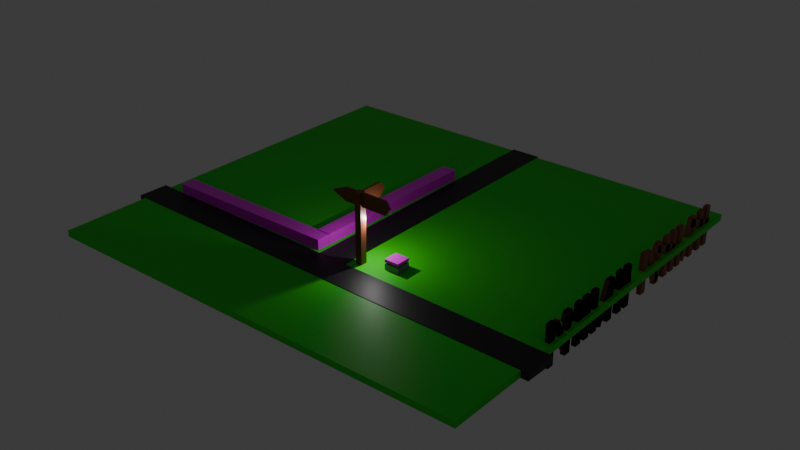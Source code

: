 # Source: surface.blend  (saved by Blender 4.1.24; exported with 4.5.12 LTS)
import bpy
from mathutils import Matrix  # noqa: F401  (used for matrix-valued properties, if any)

bpy.ops.wm.read_factory_settings(use_empty=True)
scene = bpy.context.scene
scene.name = 'Scene'

# ---- collections
col_collection = bpy.data.collections.new('Collection'); scene.collection.children.link(col_collection)

# ---- images (referenced by path relative to the original .blend; pixels are not part of the script)
import os
ASSET_DIR = os.environ.get("B2B_ASSET_DIR", "")  # directory of the original .blend (textures are referenced by path, not embedded)
HERE = os.path.dirname(os.path.abspath(__file__))  # packed textures are extracted next to this script under _unpacked/

def load_image(name, relpath, width, height, colorspace="sRGB"):
    """Load a texture the original file referenced (path relative to the .blend, or extracted next to this script)."""
    p = next((c for c in (os.path.join(HERE, relpath), os.path.join(ASSET_DIR, relpath)) if relpath and os.path.exists(c)), "")
    if p:
        img = bpy.data.images.load(p, check_existing=True)
        img.name = name
    else:  # same state as the original file: an image datablock whose file is absent (Cycles renders it pink)
        img = bpy.data.images.new(name, width, height)
        img.source = "FILE"
        img.filepath = "//" + (relpath or name)
    img.colorspace_settings.name = colorspace
    return img
img_bunker = load_image('bunker', 'textures/bunker.png', 1024, 1024, 'sRGB')
img_qqq = load_image('qqq', 'textures/qqq.png', 1024, 1024, 'sRGB')
img_qqq_001 = load_image('qqq.001', 'textures/qqq.png', 1024, 1024, 'sRGB')

# ---- materials (node trees are filled in below, after node groups)
mat_material = bpy.data.materials.new('Material')
mat_material.alpha_threshold = 0.0
mat_material.use_transparent_shadow = False
mat_material.roughness = 0.5
mat_material.line_color = (0.0, 0.0, 0.0, 1.0)
mat_material_002 = bpy.data.materials.new('Material.002')
mat_material_002.use_transparent_shadow = False
mat_material_001 = bpy.data.materials.new('Material.001')
mat_material_001.use_transparent_shadow = False
mat_material_003 = bpy.data.materials.new('Material.003')
mat_material_003.use_transparent_shadow = False
mat_material_004 = bpy.data.materials.new('Material.004')
mat_material_004.use_transparent_shadow = False
mat_material_005 = bpy.data.materials.new('Material.005')
mat_material_005.use_transparent_shadow = False
mat_material_006 = bpy.data.materials.new('Material.006')
mat_material_006.use_transparent_shadow = False
mat_material_007 = bpy.data.materials.new('Material.007')
mat_material_007.use_transparent_shadow = False
mat_material_008 = bpy.data.materials.new('Material.008')
mat_material_008.use_transparent_shadow = False
mat_material_009 = bpy.data.materials.new('Material.009')
mat_material_009.use_transparent_shadow = False
mat_material_010 = bpy.data.materials.new('Material.010')
mat_material_010.use_transparent_shadow = False
mat_material_011 = bpy.data.materials.new('Material.011')
mat_material_011.use_transparent_shadow = False
mat_material_012 = bpy.data.materials.new('Material.012')
mat_material_012.use_transparent_shadow = False
mat_material_013 = bpy.data.materials.new('Material.013')
mat_material_013.use_transparent_shadow = False
mat_material_014 = bpy.data.materials.new('Material.014')
mat_material_014.use_transparent_shadow = False
mat_material_015 = bpy.data.materials.new('Material.015')
mat_material_015.use_transparent_shadow = False
mat_material_016 = bpy.data.materials.new('Material.016')
mat_material_016.use_transparent_shadow = False
mat_material_017 = bpy.data.materials.new('Material.017')
mat_material_017.use_transparent_shadow = False
mat_material_018 = bpy.data.materials.new('Material.018')
mat_material_018.use_transparent_shadow = False
mat_material_019 = bpy.data.materials.new('Material.019')
mat_material_019.use_transparent_shadow = False
mat_material_020 = bpy.data.materials.new('Material.020')
mat_material_020.use_transparent_shadow = False
mat_material_021 = bpy.data.materials.new('Material.021')
mat_material_021.use_transparent_shadow = False
mat_material_022 = bpy.data.materials.new('Material.022')
mat_material_022.use_transparent_shadow = False
mat_material_023 = bpy.data.materials.new('Material.023')
mat_material_023.use_transparent_shadow = False
mat_material_024 = bpy.data.materials.new('Material.024')
mat_material_024.use_transparent_shadow = False
mat_material_025 = bpy.data.materials.new('Material.025')
mat_material_025.use_transparent_shadow = False
mat_material_026 = bpy.data.materials.new('Material.026')
mat_material_026.use_transparent_shadow = False
mat_material_027 = bpy.data.materials.new('Material.027')
mat_material_027.use_transparent_shadow = False
mat_material_028 = bpy.data.materials.new('Material.028')
mat_material_028.use_transparent_shadow = False
mat_material_029 = bpy.data.materials.new('Material.029')
mat_material_029.use_transparent_shadow = False
mat_material_030 = bpy.data.materials.new('Material.030')
mat_material_030.use_transparent_shadow = False
mat_material_031 = bpy.data.materials.new('Material.031')
mat_material_031.use_transparent_shadow = False
mat_material_032 = bpy.data.materials.new('Material.032')
mat_material_032.use_transparent_shadow = False
mat_material_033 = bpy.data.materials.new('Material.033')
mat_material_033.use_transparent_shadow = False
mat_material_034 = bpy.data.materials.new('Material.034')
mat_material_034.use_transparent_shadow = False
mat_material_035 = bpy.data.materials.new('Material.035')
mat_material_035.use_transparent_shadow = False
mat_material_036 = bpy.data.materials.new('Material.036')
mat_material_036.use_transparent_shadow = False
mat_material_037 = bpy.data.materials.new('Material.037')
mat_material_037.use_transparent_shadow = False
mat_material_038 = bpy.data.materials.new('Material.038')
mat_material_038.use_transparent_shadow = False
mat_material_039 = bpy.data.materials.new('Material.039')
mat_material_039.use_transparent_shadow = False
mat_material_040 = bpy.data.materials.new('Material.040')
mat_material_040.use_transparent_shadow = False
mat_material_041 = bpy.data.materials.new('Material.041')
mat_material_041.use_transparent_shadow = False

# ---- material node trees
mat_material.use_nodes = True; mat_material.node_tree.nodes.clear()
_N = mat_material.node_tree.nodes; _L = mat_material.node_tree.links
n0 = _N.new('ShaderNodeOutputMaterial'); n0.name = 'Material Output'; n0.location = (300, 300)
n1 = _N.new('ShaderNodeBsdfPrincipled'); n1.name = 'Principled BSDF'; n1.location = (10, 300)
n1.inputs[0].default_value = (0.02422, 0.8007, 0.0, 1.0)
n1.inputs[3].default_value = 1.45
_L.new(n1.outputs[0], n0.inputs[0])
n0.is_active_output = True
mat_material_002.use_nodes = True; mat_material_002.node_tree.nodes.clear()
_N = mat_material_002.node_tree.nodes; _L = mat_material_002.node_tree.links
n0 = _N.new('ShaderNodeBsdfPrincipled'); n0.name = 'Principled BSDF'; n0.location = (10, 300)
n0.inputs[0].default_value = (0.01038, 0.01038, 0.01038, 1.0)
n1 = _N.new('ShaderNodeOutputMaterial'); n1.name = 'Material Output'; n1.location = (300, 300)
_L.new(n0.outputs[0], n1.inputs[0])
n1.is_active_output = True
mat_material_001.use_nodes = True; mat_material_001.node_tree.nodes.clear()
_N = mat_material_001.node_tree.nodes; _L = mat_material_001.node_tree.links
n0 = _N.new('ShaderNodeBsdfPrincipled'); n0.name = 'Principled BSDF'; n0.location = (10, 300)
n0.inputs[0].default_value = (0.2585, 0.2585, 0.2585, 1.0)
n1 = _N.new('ShaderNodeOutputMaterial'); n1.name = 'Material Output'; n1.location = (300, 300)
_L.new(n0.outputs[0], n1.inputs[0])
n1.is_active_output = True
mat_material_003.use_nodes = True; mat_material_003.node_tree.nodes.clear()
_N = mat_material_003.node_tree.nodes; _L = mat_material_003.node_tree.links
n0 = _N.new('ShaderNodeBsdfPrincipled'); n0.name = 'Principled BSDF'; n0.location = (10, 300)
n1 = _N.new('ShaderNodeOutputMaterial'); n1.name = 'Material Output'; n1.location = (300, 300)
n2 = _N.new('ShaderNodeTexImage'); n2.name = 'Image Texture'; n2.location = (-280, 280)
n2.image = img_bunker
_L.new(n0.outputs[0], n1.inputs[0])
_L.new(n2.outputs[0], n0.inputs[0])
n1.is_active_output = True
mat_material_004.use_nodes = True; mat_material_004.node_tree.nodes.clear()
_N = mat_material_004.node_tree.nodes; _L = mat_material_004.node_tree.links
n0 = _N.new('ShaderNodeBsdfPrincipled'); n0.name = 'Principled BSDF'; n0.location = (10, 300)
n1 = _N.new('ShaderNodeOutputMaterial'); n1.name = 'Material Output'; n1.location = (300, 300)
n2 = _N.new('ShaderNodeTexImage'); n2.name = 'Image Texture'; n2.location = (-280, 280)
n2.image = img_qqq
_L.new(n0.outputs[0], n1.inputs[0])
_L.new(n2.outputs[0], n0.inputs[0])
n1.is_active_output = True
mat_material_005.use_nodes = True; mat_material_005.node_tree.nodes.clear()
_N = mat_material_005.node_tree.nodes; _L = mat_material_005.node_tree.links
n0 = _N.new('ShaderNodeBsdfPrincipled'); n0.name = 'Principled BSDF'; n0.location = (10, 300)
n1 = _N.new('ShaderNodeOutputMaterial'); n1.name = 'Material Output'; n1.location = (300, 300)
n2 = _N.new('ShaderNodeTexImage'); n2.name = 'Image Texture'; n2.location = (-280, 280)
n2.image = img_qqq_001
_L.new(n0.outputs[0], n1.inputs[0])
_L.new(n2.outputs[0], n0.inputs[0])
n1.is_active_output = True
mat_material_006.use_nodes = True; mat_material_006.node_tree.nodes.clear()
_N = mat_material_006.node_tree.nodes; _L = mat_material_006.node_tree.links
n0 = _N.new('ShaderNodeBsdfPrincipled'); n0.name = 'Principled BSDF'; n0.location = (10, 300)
n0.inputs[0].default_value = (0.2357, 0.06427, 0.0249, 1.0)
n1 = _N.new('ShaderNodeOutputMaterial'); n1.name = 'Material Output'; n1.location = (300, 300)
_L.new(n0.outputs[0], n1.inputs[0])
n1.is_active_output = True
mat_material_007.use_nodes = True; mat_material_007.node_tree.nodes.clear()
_N = mat_material_007.node_tree.nodes; _L = mat_material_007.node_tree.links
n0 = _N.new('ShaderNodeBsdfPrincipled'); n0.name = 'Principled BSDF'; n0.location = (10, 300)
n0.inputs[0].default_value = (0.2357, 0.06427, 0.0249, 1.0)
n1 = _N.new('ShaderNodeOutputMaterial'); n1.name = 'Material Output'; n1.location = (300, 300)
_L.new(n0.outputs[0], n1.inputs[0])
n1.is_active_output = True
mat_material_008.use_nodes = True; mat_material_008.node_tree.nodes.clear()
_N = mat_material_008.node_tree.nodes; _L = mat_material_008.node_tree.links
n0 = _N.new('ShaderNodeBsdfPrincipled'); n0.name = 'Principled BSDF'; n0.location = (10, 300)
n0.inputs[0].default_value = (0.2357, 0.06427, 0.0249, 1.0)
n1 = _N.new('ShaderNodeOutputMaterial'); n1.name = 'Material Output'; n1.location = (300, 300)
_L.new(n0.outputs[0], n1.inputs[0])
n1.is_active_output = True
mat_material_009.use_nodes = True; mat_material_009.node_tree.nodes.clear()
_N = mat_material_009.node_tree.nodes; _L = mat_material_009.node_tree.links
n0 = _N.new('ShaderNodeBsdfPrincipled'); n0.name = 'Principled BSDF'; n0.location = (10, 300)
n0.inputs[0].default_value = (0.2357, 0.06427, 0.0249, 1.0)
n1 = _N.new('ShaderNodeOutputMaterial'); n1.name = 'Material Output'; n1.location = (300, 300)
_L.new(n0.outputs[0], n1.inputs[0])
n1.is_active_output = True
mat_material_010.use_nodes = True; mat_material_010.node_tree.nodes.clear()
_N = mat_material_010.node_tree.nodes; _L = mat_material_010.node_tree.links
n0 = _N.new('ShaderNodeBsdfPrincipled'); n0.name = 'Principled BSDF'; n0.location = (10, 300)
n0.inputs[0].default_value = (0.2357, 0.06427, 0.0249, 1.0)
n1 = _N.new('ShaderNodeOutputMaterial'); n1.name = 'Material Output'; n1.location = (300, 300)
_L.new(n0.outputs[0], n1.inputs[0])
n1.is_active_output = True
mat_material_011.use_nodes = True; mat_material_011.node_tree.nodes.clear()
_N = mat_material_011.node_tree.nodes; _L = mat_material_011.node_tree.links
n0 = _N.new('ShaderNodeBsdfPrincipled'); n0.name = 'Principled BSDF'; n0.location = (10, 300)
n0.inputs[0].default_value = (0.2357, 0.06427, 0.0249, 1.0)
n1 = _N.new('ShaderNodeOutputMaterial'); n1.name = 'Material Output'; n1.location = (300, 300)
_L.new(n0.outputs[0], n1.inputs[0])
n1.is_active_output = True
mat_material_012.use_nodes = True; mat_material_012.node_tree.nodes.clear()
_N = mat_material_012.node_tree.nodes; _L = mat_material_012.node_tree.links
n0 = _N.new('ShaderNodeBsdfPrincipled'); n0.name = 'Principled BSDF'; n0.location = (10, 300)
n0.inputs[0].default_value = (0.2357, 0.06427, 0.0249, 1.0)
n1 = _N.new('ShaderNodeOutputMaterial'); n1.name = 'Material Output'; n1.location = (300, 300)
_L.new(n0.outputs[0], n1.inputs[0])
n1.is_active_output = True
mat_material_013.use_nodes = True; mat_material_013.node_tree.nodes.clear()
_N = mat_material_013.node_tree.nodes; _L = mat_material_013.node_tree.links
n0 = _N.new('ShaderNodeBsdfPrincipled'); n0.name = 'Principled BSDF'; n0.location = (10, 300)
n0.inputs[0].default_value = (0.2357, 0.06427, 0.0249, 1.0)
n1 = _N.new('ShaderNodeOutputMaterial'); n1.name = 'Material Output'; n1.location = (300, 300)
_L.new(n0.outputs[0], n1.inputs[0])
n1.is_active_output = True
mat_material_014.use_nodes = True; mat_material_014.node_tree.nodes.clear()
_N = mat_material_014.node_tree.nodes; _L = mat_material_014.node_tree.links
n0 = _N.new('ShaderNodeBsdfPrincipled'); n0.name = 'Principled BSDF'; n0.location = (10, 300)
n0.inputs[0].default_value = (0.2357, 0.06427, 0.0249, 1.0)
n1 = _N.new('ShaderNodeOutputMaterial'); n1.name = 'Material Output'; n1.location = (300, 300)
_L.new(n0.outputs[0], n1.inputs[0])
n1.is_active_output = True
mat_material_015.use_nodes = True; mat_material_015.node_tree.nodes.clear()
_N = mat_material_015.node_tree.nodes; _L = mat_material_015.node_tree.links
n0 = _N.new('ShaderNodeBsdfPrincipled'); n0.name = 'Principled BSDF'; n0.location = (10, 300)
n0.inputs[0].default_value = (0.2357, 0.06427, 0.0249, 1.0)
n1 = _N.new('ShaderNodeOutputMaterial'); n1.name = 'Material Output'; n1.location = (300, 300)
_L.new(n0.outputs[0], n1.inputs[0])
n1.is_active_output = True
mat_material_016.use_nodes = True; mat_material_016.node_tree.nodes.clear()
_N = mat_material_016.node_tree.nodes; _L = mat_material_016.node_tree.links
n0 = _N.new('ShaderNodeBsdfPrincipled'); n0.name = 'Principled BSDF'; n0.location = (10, 300)
n0.inputs[0].default_value = (0.2357, 0.06427, 0.0249, 1.0)
n1 = _N.new('ShaderNodeOutputMaterial'); n1.name = 'Material Output'; n1.location = (300, 300)
_L.new(n0.outputs[0], n1.inputs[0])
n1.is_active_output = True
mat_material_017.use_nodes = True; mat_material_017.node_tree.nodes.clear()
_N = mat_material_017.node_tree.nodes; _L = mat_material_017.node_tree.links
n0 = _N.new('ShaderNodeBsdfPrincipled'); n0.name = 'Principled BSDF'; n0.location = (10, 300)
n0.inputs[0].default_value = (0.2357, 0.06427, 0.0249, 1.0)
n1 = _N.new('ShaderNodeOutputMaterial'); n1.name = 'Material Output'; n1.location = (300, 300)
_L.new(n0.outputs[0], n1.inputs[0])
n1.is_active_output = True
mat_material_018.use_nodes = True; mat_material_018.node_tree.nodes.clear()
_N = mat_material_018.node_tree.nodes; _L = mat_material_018.node_tree.links
n0 = _N.new('ShaderNodeBsdfPrincipled'); n0.name = 'Principled BSDF'; n0.location = (10, 300)
n0.inputs[0].default_value = (0.2357, 0.06427, 0.0249, 1.0)
n1 = _N.new('ShaderNodeOutputMaterial'); n1.name = 'Material Output'; n1.location = (300, 300)
_L.new(n0.outputs[0], n1.inputs[0])
n1.is_active_output = True
mat_material_019.use_nodes = True; mat_material_019.node_tree.nodes.clear()
_N = mat_material_019.node_tree.nodes; _L = mat_material_019.node_tree.links
n0 = _N.new('ShaderNodeBsdfPrincipled'); n0.name = 'Principled BSDF'; n0.location = (10, 300)
n0.inputs[0].default_value = (0.2357, 0.06427, 0.0249, 1.0)
n1 = _N.new('ShaderNodeOutputMaterial'); n1.name = 'Material Output'; n1.location = (300, 300)
_L.new(n0.outputs[0], n1.inputs[0])
n1.is_active_output = True
mat_material_020.use_nodes = True; mat_material_020.node_tree.nodes.clear()
_N = mat_material_020.node_tree.nodes; _L = mat_material_020.node_tree.links
n0 = _N.new('ShaderNodeBsdfPrincipled'); n0.name = 'Principled BSDF'; n0.location = (10, 300)
n0.inputs[0].default_value = (0.2357, 0.06427, 0.0249, 1.0)
n1 = _N.new('ShaderNodeOutputMaterial'); n1.name = 'Material Output'; n1.location = (300, 300)
_L.new(n0.outputs[0], n1.inputs[0])
n1.is_active_output = True
mat_material_021.use_nodes = True; mat_material_021.node_tree.nodes.clear()
_N = mat_material_021.node_tree.nodes; _L = mat_material_021.node_tree.links
n0 = _N.new('ShaderNodeBsdfPrincipled'); n0.name = 'Principled BSDF'; n0.location = (10, 300)
n0.inputs[0].default_value = (0.2357, 0.06427, 0.0249, 1.0)
n1 = _N.new('ShaderNodeOutputMaterial'); n1.name = 'Material Output'; n1.location = (300, 300)
_L.new(n0.outputs[0], n1.inputs[0])
n1.is_active_output = True
mat_material_022.use_nodes = True; mat_material_022.node_tree.nodes.clear()
_N = mat_material_022.node_tree.nodes; _L = mat_material_022.node_tree.links
n0 = _N.new('ShaderNodeBsdfPrincipled'); n0.name = 'Principled BSDF'; n0.location = (10, 300)
n0.inputs[0].default_value = (0.2357, 0.06427, 0.0249, 1.0)
n1 = _N.new('ShaderNodeOutputMaterial'); n1.name = 'Material Output'; n1.location = (300, 300)
_L.new(n0.outputs[0], n1.inputs[0])
n1.is_active_output = True
mat_material_023.use_nodes = True; mat_material_023.node_tree.nodes.clear()
_N = mat_material_023.node_tree.nodes; _L = mat_material_023.node_tree.links
n0 = _N.new('ShaderNodeBsdfPrincipled'); n0.name = 'Principled BSDF'; n0.location = (10, 300)
n0.inputs[0].default_value = (0.2357, 0.06427, 0.0249, 1.0)
n1 = _N.new('ShaderNodeOutputMaterial'); n1.name = 'Material Output'; n1.location = (300, 300)
_L.new(n0.outputs[0], n1.inputs[0])
n1.is_active_output = True
mat_material_024.use_nodes = True; mat_material_024.node_tree.nodes.clear()
_N = mat_material_024.node_tree.nodes; _L = mat_material_024.node_tree.links
n0 = _N.new('ShaderNodeBsdfPrincipled'); n0.name = 'Principled BSDF'; n0.location = (10, 300)
n0.inputs[0].default_value = (0.2357, 0.06427, 0.0249, 1.0)
n1 = _N.new('ShaderNodeOutputMaterial'); n1.name = 'Material Output'; n1.location = (300, 300)
_L.new(n0.outputs[0], n1.inputs[0])
n1.is_active_output = True
mat_material_025.use_nodes = True; mat_material_025.node_tree.nodes.clear()
_N = mat_material_025.node_tree.nodes; _L = mat_material_025.node_tree.links
n0 = _N.new('ShaderNodeBsdfPrincipled'); n0.name = 'Principled BSDF'; n0.location = (10, 300)
n0.inputs[0].default_value = (0.2357, 0.06427, 0.0249, 1.0)
n1 = _N.new('ShaderNodeOutputMaterial'); n1.name = 'Material Output'; n1.location = (300, 300)
_L.new(n0.outputs[0], n1.inputs[0])
n1.is_active_output = True
mat_material_026.use_nodes = True; mat_material_026.node_tree.nodes.clear()
_N = mat_material_026.node_tree.nodes; _L = mat_material_026.node_tree.links
n0 = _N.new('ShaderNodeBsdfPrincipled'); n0.name = 'Principled BSDF'; n0.location = (10, 300)
n0.inputs[0].default_value = (0.2357, 0.06427, 0.0249, 1.0)
n1 = _N.new('ShaderNodeOutputMaterial'); n1.name = 'Material Output'; n1.location = (300, 300)
_L.new(n0.outputs[0], n1.inputs[0])
n1.is_active_output = True
mat_material_027.use_nodes = True; mat_material_027.node_tree.nodes.clear()
_N = mat_material_027.node_tree.nodes; _L = mat_material_027.node_tree.links
n0 = _N.new('ShaderNodeBsdfPrincipled'); n0.name = 'Principled BSDF'; n0.location = (10, 300)
n0.inputs[0].default_value = (0.2357, 0.06427, 0.0249, 1.0)
n1 = _N.new('ShaderNodeOutputMaterial'); n1.name = 'Material Output'; n1.location = (300, 300)
_L.new(n0.outputs[0], n1.inputs[0])
n1.is_active_output = True
mat_material_028.use_nodes = True; mat_material_028.node_tree.nodes.clear()
_N = mat_material_028.node_tree.nodes; _L = mat_material_028.node_tree.links
n0 = _N.new('ShaderNodeBsdfPrincipled'); n0.name = 'Principled BSDF'; n0.location = (10, 300)
n0.inputs[0].default_value = (0.2357, 0.06427, 0.0249, 1.0)
n1 = _N.new('ShaderNodeOutputMaterial'); n1.name = 'Material Output'; n1.location = (300, 300)
_L.new(n0.outputs[0], n1.inputs[0])
n1.is_active_output = True
mat_material_029.use_nodes = True; mat_material_029.node_tree.nodes.clear()
_N = mat_material_029.node_tree.nodes; _L = mat_material_029.node_tree.links
n0 = _N.new('ShaderNodeBsdfPrincipled'); n0.name = 'Principled BSDF'; n0.location = (10, 300)
n0.inputs[0].default_value = (0.2357, 0.06427, 0.0249, 1.0)
n1 = _N.new('ShaderNodeOutputMaterial'); n1.name = 'Material Output'; n1.location = (300, 300)
_L.new(n0.outputs[0], n1.inputs[0])
n1.is_active_output = True
mat_material_030.use_nodes = True; mat_material_030.node_tree.nodes.clear()
_N = mat_material_030.node_tree.nodes; _L = mat_material_030.node_tree.links
n0 = _N.new('ShaderNodeBsdfPrincipled'); n0.name = 'Principled BSDF'; n0.location = (10, 300)
n0.inputs[0].default_value = (0.2357, 0.06427, 0.0249, 1.0)
n1 = _N.new('ShaderNodeOutputMaterial'); n1.name = 'Material Output'; n1.location = (300, 300)
_L.new(n0.outputs[0], n1.inputs[0])
n1.is_active_output = True
mat_material_031.use_nodes = True; mat_material_031.node_tree.nodes.clear()
_N = mat_material_031.node_tree.nodes; _L = mat_material_031.node_tree.links
n0 = _N.new('ShaderNodeBsdfPrincipled'); n0.name = 'Principled BSDF'; n0.location = (10, 300)
n0.inputs[0].default_value = (0.2357, 0.06427, 0.0249, 1.0)
n1 = _N.new('ShaderNodeOutputMaterial'); n1.name = 'Material Output'; n1.location = (300, 300)
_L.new(n0.outputs[0], n1.inputs[0])
n1.is_active_output = True
mat_material_032.use_nodes = True; mat_material_032.node_tree.nodes.clear()
_N = mat_material_032.node_tree.nodes; _L = mat_material_032.node_tree.links
n0 = _N.new('ShaderNodeBsdfPrincipled'); n0.name = 'Principled BSDF'; n0.location = (10, 300)
n0.inputs[0].default_value = (0.2357, 0.06427, 0.0249, 1.0)
n1 = _N.new('ShaderNodeOutputMaterial'); n1.name = 'Material Output'; n1.location = (300, 300)
_L.new(n0.outputs[0], n1.inputs[0])
n1.is_active_output = True
mat_material_033.use_nodes = True; mat_material_033.node_tree.nodes.clear()
_N = mat_material_033.node_tree.nodes; _L = mat_material_033.node_tree.links
n0 = _N.new('ShaderNodeBsdfPrincipled'); n0.name = 'Principled BSDF'; n0.location = (10, 300)
n0.inputs[0].default_value = (0.2357, 0.06427, 0.0249, 1.0)
n1 = _N.new('ShaderNodeOutputMaterial'); n1.name = 'Material Output'; n1.location = (300, 300)
_L.new(n0.outputs[0], n1.inputs[0])
n1.is_active_output = True
mat_material_034.use_nodes = True; mat_material_034.node_tree.nodes.clear()
_N = mat_material_034.node_tree.nodes; _L = mat_material_034.node_tree.links
n0 = _N.new('ShaderNodeBsdfPrincipled'); n0.name = 'Principled BSDF'; n0.location = (10, 300)
n0.inputs[0].default_value = (0.2357, 0.06427, 0.0249, 1.0)
n1 = _N.new('ShaderNodeOutputMaterial'); n1.name = 'Material Output'; n1.location = (300, 300)
_L.new(n0.outputs[0], n1.inputs[0])
n1.is_active_output = True
mat_material_035.use_nodes = True; mat_material_035.node_tree.nodes.clear()
_N = mat_material_035.node_tree.nodes; _L = mat_material_035.node_tree.links
n0 = _N.new('ShaderNodeBsdfPrincipled'); n0.name = 'Principled BSDF'; n0.location = (10, 300)
n0.inputs[0].default_value = (0.2357, 0.06427, 0.0249, 1.0)
n1 = _N.new('ShaderNodeOutputMaterial'); n1.name = 'Material Output'; n1.location = (300, 300)
_L.new(n0.outputs[0], n1.inputs[0])
n1.is_active_output = True
mat_material_036.use_nodes = True; mat_material_036.node_tree.nodes.clear()
_N = mat_material_036.node_tree.nodes; _L = mat_material_036.node_tree.links
n0 = _N.new('ShaderNodeBsdfPrincipled'); n0.name = 'Principled BSDF'; n0.location = (10, 300)
n0.inputs[0].default_value = (0.2357, 0.06427, 0.0249, 1.0)
n1 = _N.new('ShaderNodeOutputMaterial'); n1.name = 'Material Output'; n1.location = (300, 300)
_L.new(n0.outputs[0], n1.inputs[0])
n1.is_active_output = True
mat_material_037.use_nodes = True; mat_material_037.node_tree.nodes.clear()
_N = mat_material_037.node_tree.nodes; _L = mat_material_037.node_tree.links
n0 = _N.new('ShaderNodeBsdfPrincipled'); n0.name = 'Principled BSDF'; n0.location = (10, 300)
n0.inputs[0].default_value = (0.2357, 0.06427, 0.0249, 1.0)
n1 = _N.new('ShaderNodeOutputMaterial'); n1.name = 'Material Output'; n1.location = (300, 300)
_L.new(n0.outputs[0], n1.inputs[0])
n1.is_active_output = True
mat_material_038.use_nodes = True; mat_material_038.node_tree.nodes.clear()
_N = mat_material_038.node_tree.nodes; _L = mat_material_038.node_tree.links
n0 = _N.new('ShaderNodeBsdfPrincipled'); n0.name = 'Principled BSDF'; n0.location = (10, 300)
n0.inputs[0].default_value = (0.2357, 0.06427, 0.0249, 1.0)
n1 = _N.new('ShaderNodeOutputMaterial'); n1.name = 'Material Output'; n1.location = (300, 300)
_L.new(n0.outputs[0], n1.inputs[0])
n1.is_active_output = True
mat_material_039.use_nodes = True; mat_material_039.node_tree.nodes.clear()
_N = mat_material_039.node_tree.nodes; _L = mat_material_039.node_tree.links
n0 = _N.new('ShaderNodeBsdfPrincipled'); n0.name = 'Principled BSDF'; n0.location = (10, 300)
n0.inputs[0].default_value = (0.2357, 0.06427, 0.0249, 1.0)
n1 = _N.new('ShaderNodeOutputMaterial'); n1.name = 'Material Output'; n1.location = (300, 300)
_L.new(n0.outputs[0], n1.inputs[0])
n1.is_active_output = True
mat_material_040.use_nodes = True; mat_material_040.node_tree.nodes.clear()
_N = mat_material_040.node_tree.nodes; _L = mat_material_040.node_tree.links
n0 = _N.new('ShaderNodeBsdfPrincipled'); n0.name = 'Principled BSDF'; n0.location = (10, 300)
n0.inputs[0].default_value = (0.2357, 0.06427, 0.0249, 1.0)
n1 = _N.new('ShaderNodeOutputMaterial'); n1.name = 'Material Output'; n1.location = (300, 300)
_L.new(n0.outputs[0], n1.inputs[0])
n1.is_active_output = True
mat_material_041.use_nodes = True; mat_material_041.node_tree.nodes.clear()
_N = mat_material_041.node_tree.nodes; _L = mat_material_041.node_tree.links
n0 = _N.new('ShaderNodeBsdfPrincipled'); n0.name = 'Principled BSDF'; n0.location = (10, 300)
n0.inputs[0].default_value = (0.2357, 0.06427, 0.0249, 1.0)
n1 = _N.new('ShaderNodeOutputMaterial'); n1.name = 'Material Output'; n1.location = (300, 300)
_L.new(n0.outputs[0], n1.inputs[0])
n1.is_active_output = True

# ---- world
world_world = bpy.data.worlds.new('World'); scene.world = world_world
world_world.use_nodes = True; world_world.node_tree.nodes.clear()
_N = world_world.node_tree.nodes; _L = world_world.node_tree.links
n0 = _N.new('ShaderNodeOutputWorld'); n0.name = 'World Output'; n0.location = (300, 300)
n1 = _N.new('ShaderNodeBackground'); n1.name = 'Background'; n1.location = (10, 300)
n1.inputs[0].default_value = (0.05088, 0.05088, 0.05088, 1.0)
_L.new(n1.outputs[0], n0.inputs[0])
n0.is_active_output = True
world_world.color = (0.05088, 0.05088, 0.05088)
world_world.use_sun_shadow = False
world_world.sun_shadow_jitter_overblur = 0.0

# ---- cameras
cam_camera_001 = bpy.data.cameras.new('Camera.001')
cam_camera_001.lens = 99.45

# ---- lights
light_light = bpy.data.lights.new('Light', 'POINT')
light_light.transmission_factor = 0.0
light_light.energy = 1000.0
light_light.shadow_soft_size = 0.1
light_light.shadow_maximum_resolution = 0.006
light_light.use_absolute_resolution = True

# ---- meshes
me_cube = bpy.data.meshes.new('Cube')
me_cube.from_pydata([(1.0, 2.275, 1.0), (1.0, 2.275, -1.0), (1.0, -1.0, 1.0), (1.0, -1.0, -1.0), (-1.0, 2.275, 1.0), (-1.0, 2.275, -1.0), (-1.0, -1.0, 1.0), (-1.0, -1.0, -1.0)], [], [(0, 4, 6, 2), (3, 2, 6, 7), (7, 6, 4, 5), (5, 1, 3, 7), (1, 0, 2, 3), (5, 4, 0, 1)])
_uv = me_cube.uv_layers.new(name='UVMap')
_uv.uv.foreach_set('vector', [0.625, 0.5, 0.875, 0.5, 0.875, 0.75, 0.625, 0.75, 0.375, 0.75, 0.625, 0.75, 0.625, 1.0, 0.375, 1.0, 0.375, 0.0, 0.625, 0.0, 0.625, 0.25, 0.375, 0.25, 0.125, 0.5, 0.375, 0.5, 0.375, 0.75, 0.125, 0.75, 0.375, 0.5, 0.625, 0.5, 0.625, 0.75, 0.375, 0.75, 0.375, 0.25, 0.625, 0.25, 0.625, 0.5, 0.375, 0.5])
me_cube.materials.append(mat_material)
me_cube.use_mirror_vertex_groups = False
me_cube.update()
me_cube_001 = bpy.data.meshes.new('Cube.001')
me_cube_001.from_pydata([(-1.0, -1.0, -1.0), (-1.0, -1.0, 1.0), (-1.0, 1.0, -1.0), (-1.0, 6.23, 1.0), (1.0, -1.0, -1.0), (1.0, -1.0, 1.0), (1.0, 6.23, -1.0), (1.0, 6.23, 1.0)], [], [(0, 1, 3, 2), (2, 3, 7, 6), (6, 7, 5, 4), (4, 5, 1, 0), (2, 6, 4, 0), (7, 3, 1, 5)])
_uv = me_cube_001.uv_layers.new(name='UVMap')
_uv.uv.foreach_set('vector', [0.375, 0.0, 0.625, 0.0, 0.625, 0.25, 0.375, 0.25, 0.375, 0.25, 0.625, 0.25, 0.625, 0.5, 0.375, 0.5, 0.375, 0.5, 0.625, 0.5, 0.625, 0.75, 0.375, 0.75, 0.375, 0.75, 0.625, 0.75, 0.625, 1.0, 0.375, 1.0, 0.125, 0.5, 0.375, 0.5, 0.375, 0.75, 0.125, 0.75, 0.625, 0.5, 0.875, 0.5, 0.875, 0.75, 0.625, 0.75])
me_cube_001.materials.append(mat_material_002)
me_cube_001.update()
me_cube_002 = bpy.data.meshes.new('Cube.002')
me_cube_002.from_pydata([(-1.0, -1.0, -1.0), (-1.0, -1.0, 1.0), (-1.0, 1.0, -1.0), (-1.0, 1.0, 1.0), (1.0, -1.0, -1.0), (1.0, -1.0, 1.0), (1.0, 1.0, -1.0), (1.0, 1.0, 1.0)], [], [(0, 1, 3, 2), (2, 3, 7, 6), (6, 7, 5, 4), (4, 5, 1, 0), (2, 6, 4, 0), (7, 3, 1, 5)])
_uv = me_cube_002.uv_layers.new(name='UVMap')
_uv.uv.foreach_set('vector', [0.375, 0.0, 0.625, 0.0, 0.625, 0.25, 0.375, 0.25, 0.375, 0.25, 0.625, 0.25, 0.625, 0.5, 0.375, 0.5, 0.375, 0.5, 0.625, 0.5, 0.625, 0.75, 0.375, 0.75, 0.375, 0.75, 0.625, 0.75, 0.625, 1.0, 0.375, 1.0, 0.125, 0.5, 0.375, 0.5, 0.375, 0.75, 0.125, 0.75, 0.625, 0.5, 0.875, 0.5, 0.875, 0.75, 0.625, 0.75])
me_cube_002.materials.append(mat_material_002)
me_cube_002.update()
me_cube_003 = bpy.data.meshes.new('Cube.003')
me_cube_003.from_pydata([(-1.0, -1.0, -1.0), (-1.0, -1.0, 1.0), (-1.0, 1.0, -1.0), (-1.0, 1.0, 1.0), (1.0, -1.0, -1.0), (1.0, -1.0, 1.0), (1.0, 1.0, -1.0), (1.0, 1.0, 1.0), (-1.0, -0.8136, -1.0), (-1.0, -0.8136, 1.0), (1.0, -0.8136, -1.0), (1.0, -0.8136, 1.0), (-1.0, 0.8136, 1.0), (1.0, 0.8136, -1.0), (-1.0, 0.8136, -1.0), (1.0, 0.8136, 1.0), (0.839, 1.0, -1.0), (0.839, 1.0, 1.0), (0.839, -1.0, -1.0), (0.839, -1.0, 1.0), (0.839, -0.8136, 1.0), (0.839, -0.8136, -1.0), (0.839, 0.8136, -1.0), (0.839, 0.8136, 1.0), (-0.8309, 1.0, -1.0), (-0.8309, -1.0, 1.0), (-0.8309, -0.8136, -1.0), (-0.8309, 0.8136, -1.0), (-0.8309, 1.0, 1.0), (-0.8309, -1.0, -1.0), (-0.8309, -0.8136, 1.0), (-0.8309, 0.8136, 1.0), (-0.5435, 1.0, 1.0), (-0.5435, -1.0, -1.0), (-0.5435, -0.8136, 1.0), (-0.5435, 0.8136, 1.0), (-0.5435, 1.0, -1.0), (-0.5435, -1.0, 1.0), (-0.5435, -0.8136, -1.0), (-0.5435, 0.8136, -1.0), (0.5598, 1.0, 1.0), (0.5598, -1.0, -1.0), (0.5598, -0.8136, 1.0), (0.5598, 0.8136, 1.0), (0.5598, 1.0, -1.0), (0.5598, -1.0, 1.0), (0.5598, -0.8136, -1.0), (0.5598, 0.8136, -1.0), (-1.0, -0.6381, -1.0), (1.0, -0.6381, 1.0), (-1.0, -0.6381, 1.0), (1.0, -0.6381, -1.0), (0.839, -0.6381, -1.0), (0.839, -0.6381, 1.0), (-0.8309, -0.6381, -1.0), (-0.8309, -0.6381, 1.0), (-0.5435, -0.6381, 1.0), (-0.5435, -0.6381, -1.0), (0.5598, -0.6381, 1.0), (0.5598, -0.6381, -1.0), (-1.0, 0.6071, 1.0), (1.0, 0.6071, -1.0), (-1.0, 0.6071, -1.0), (1.0, 0.6071, 1.0), (0.839, 0.6071, -1.0), (0.839, 0.6071, 1.0), (-0.8309, 0.6071, -1.0), (-0.8309, 0.6071, 1.0), (-0.5435, 0.6071, 1.0), (-0.5435, 0.6071, -1.0), (0.5598, 0.6071, 1.0), (0.5598, 0.6071, -1.0), (0.5598, -0.8136, 1.253), (0.839, -0.8136, 1.253), (0.5598, 0.8136, 1.253), (0.839, 0.8136, 1.253), (0.839, -0.6381, 1.253), (-0.8309, -0.6381, 1.253), (-0.8309, -0.8136, 1.253), (-0.5435, -0.8136, 1.253), (-0.8309, 0.8136, 1.253), (-0.5435, 0.8136, 1.253), (-0.5435, -0.6381, 1.253), (0.5598, -0.6381, 1.253), (0.839, 0.6071, 1.253), (-0.8309, 0.6071, 1.253), (-0.5435, 0.6071, 1.253), (0.5598, 0.6071, 1.253)], [], [(14, 12, 3, 2), (16, 17, 7, 6), (10, 11, 5, 4), (29, 25, 1, 0), (21, 10, 4, 18), (30, 9, 1, 25), (55, 50, 9, 30), (52, 51, 10, 21), (51, 49, 11, 10), (0, 1, 9, 8), (6, 7, 15, 13), (16, 6, 13, 22), (28, 3, 12, 31), (62, 60, 12, 14), (7, 17, 23, 15), (44, 16, 22, 47), (59, 52, 21, 46), (49, 53, 20, 11), (11, 20, 19, 5), (46, 21, 18, 41), (4, 5, 19, 18), (44, 40, 17, 16), (2, 3, 28, 24), (8, 26, 29, 0), (48, 54, 26, 8), (2, 24, 27, 14), (32, 28, 31, 35), (20, 53, 76, 73), (34, 30, 25, 37), (33, 37, 25, 29), (41, 45, 37, 33), (42, 34, 37, 45), (58, 56, 34, 42), (40, 32, 35, 43), (24, 28, 32, 36), (26, 38, 33, 29), (54, 57, 38, 26), (24, 36, 39, 27), (17, 40, 43, 23), (53, 58, 83, 76), (20, 42, 45, 19), (18, 19, 45, 41), (36, 32, 40, 44), (38, 46, 41, 33), (57, 59, 46, 38), (36, 44, 47, 39), (69, 71, 59, 57), (65, 70, 58, 53), (66, 69, 57, 54), (70, 68, 56, 58), (68, 67, 55, 56), (62, 66, 54, 48), (63, 65, 53, 49), (71, 64, 52, 59), (8, 9, 50, 48), (61, 63, 49, 51), (64, 61, 51, 52), (67, 60, 50, 55), (31, 12, 60, 67), (22, 13, 61, 64), (13, 15, 63, 61), (47, 22, 64, 71), (15, 23, 65, 63), (14, 27, 66, 62), (67, 68, 86, 85), (43, 35, 68, 70), (27, 39, 69, 66), (43, 70, 87, 74), (39, 47, 71, 69), (48, 50, 60, 62), (82, 77, 78, 79), (76, 83, 72, 73), (81, 80, 85, 86), (75, 74, 87, 84), (42, 20, 73, 72), (65, 23, 75, 84), (30, 34, 79, 78), (34, 56, 82, 79), (58, 42, 72, 83), (70, 65, 84, 87), (35, 31, 80, 81), (56, 55, 77, 82), (31, 67, 85, 80), (55, 30, 78, 77), (23, 43, 74, 75), (68, 35, 81, 86)])
_uv = me_cube_003.uv_layers.new(name='UVMap')
_uv.uv.foreach_set('vector', [0.375, 0.2267, 0.625, 0.2267, 0.625, 0.25, 0.375, 0.25, 0.375, 0.4799, 0.625, 0.4799, 0.625, 0.5, 0.375, 0.5, 0.375, 0.7267, 0.625, 0.7267, 0.625, 0.75, 0.375, 0.75, 0.375, 0.9789, 0.625, 0.9789, 0.625, 1.0, 0.375, 1.0, 0.3549, 0.7267, 0.375, 0.7267, 0.375, 0.75, 0.3549, 0.75, 0.8539, 0.7267, 0.875, 0.7267, 0.875, 0.75, 0.8539, 0.75, 0.8539, 0.7048, 0.875, 0.7048, 0.875, 0.7267, 0.8539, 0.7267, 0.3549, 0.7048, 0.375, 0.7048, 0.375, 0.7267, 0.3549, 0.7267, 0.375, 0.7048, 0.625, 0.7048, 0.625, 0.7267, 0.375, 0.7267, 0.375, 0.0, 0.625, 0.0, 0.625, 0.02331, 0.375, 0.02331, 0.375, 0.5, 0.625, 0.5, 0.625, 0.5233, 0.375, 0.5233, 0.3549, 0.5, 0.375, 0.5, 0.375, 0.5233, 0.3549, 0.5233, 0.8539, 0.5, 0.875, 0.5, 0.875, 0.5233, 0.8539, 0.5233, 0.375, 0.2009, 0.625, 0.2009, 0.625, 0.2267, 0.375, 0.2267, 0.625, 0.5, 0.6451, 0.5, 0.6451, 0.5233, 0.625, 0.5233, 0.32, 0.5, 0.3549, 0.5, 0.3549, 0.5233, 0.32, 0.5233, 0.32, 0.7048, 0.3549, 0.7048, 0.3549, 0.7267, 0.32, 0.7267, 0.625, 0.7048, 0.6451, 0.7048, 0.6451, 0.7267, 0.625, 0.7267, 0.625, 0.7267, 0.6451, 0.7267, 0.6451, 0.75, 0.625, 0.75, 0.32, 0.7267, 0.3549, 0.7267, 0.3549, 0.75, 0.32, 0.75, 0.375, 0.75, 0.625, 0.75, 0.625, 0.7701, 0.375, 0.7701, 0.375, 0.445, 0.625, 0.445, 0.625, 0.4799, 0.375, 0.4799, 0.375, 0.25, 0.625, 0.25, 0.625, 0.2711, 0.375, 0.2711, 0.125, 0.7267, 0.1461, 0.7267, 0.1461, 0.75, 0.125, 0.75, 0.125, 0.7048, 0.1461, 0.7048, 0.1461, 0.7267, 0.125, 0.7267, 0.125, 0.5, 0.1461, 0.5, 0.1461, 0.5233, 0.125, 0.5233, 0.8179, 0.5, 0.8539, 0.5, 0.8539, 0.5233, 0.8179, 0.5233, 0.6451, 0.7267, 0.6451, 0.7048, 0.6451, 0.7048, 0.6451, 0.7267, 0.8179, 0.7267, 0.8539, 0.7267, 0.8539, 0.75, 0.8179, 0.75, 0.375, 0.9429, 0.625, 0.9429, 0.625, 0.9789, 0.375, 0.9789, 0.375, 0.805, 0.625, 0.805, 0.625, 0.9429, 0.375, 0.9429, 0.68, 0.7267, 0.8179, 0.7267, 0.8179, 0.75, 0.68, 0.75, 0.68, 0.7048, 0.8179, 0.7048, 0.8179, 0.7267, 0.68, 0.7267, 0.68, 0.5, 0.8179, 0.5, 0.8179, 0.5233, 0.68, 0.5233, 0.375, 0.2711, 0.625, 0.2711, 0.625, 0.3071, 0.375, 0.3071, 0.1461, 0.7267, 0.1821, 0.7267, 0.1821, 0.75, 0.1461, 0.75, 0.1461, 0.7048, 0.1821, 0.7048, 0.1821, 0.7267, 0.1461, 0.7267, 0.1461, 0.5, 0.1821, 0.5, 0.1821, 0.5233, 0.1461, 0.5233, 0.6451, 0.5, 0.68, 0.5, 0.68, 0.5233, 0.6451, 0.5233, 0.6451, 0.7048, 0.68, 0.7048, 0.68, 0.7048, 0.6451, 0.7048, 0.6451, 0.7267, 0.68, 0.7267, 0.68, 0.75, 0.6451, 0.75, 0.375, 0.7701, 0.625, 0.7701, 0.625, 0.805, 0.375, 0.805, 0.375, 0.3071, 0.625, 0.3071, 0.625, 0.445, 0.375, 0.445, 0.1821, 0.7267, 0.32, 0.7267, 0.32, 0.75, 0.1821, 0.75, 0.1821, 0.7048, 0.32, 0.7048, 0.32, 0.7267, 0.1821, 0.7267, 0.1821, 0.5, 0.32, 0.5, 0.32, 0.5233, 0.1821, 0.5233, 0.1821, 0.5491, 0.32, 0.5491, 0.32, 0.7048, 0.1821, 0.7048, 0.6451, 0.5491, 0.68, 0.5491, 0.68, 0.7048, 0.6451, 0.7048, 0.1461, 0.5491, 0.1821, 0.5491, 0.1821, 0.7048, 0.1461, 0.7048, 0.68, 0.5491, 0.8179, 0.5491, 0.8179, 0.7048, 0.68, 0.7048, 0.8179, 0.5491, 0.8539, 0.5491, 0.8539, 0.7048, 0.8179, 0.7048, 0.125, 0.5491, 0.1461, 0.5491, 0.1461, 0.7048, 0.125, 0.7048, 0.625, 0.5491, 0.6451, 0.5491, 0.6451, 0.7048, 0.625, 0.7048, 0.32, 0.5491, 0.3549, 0.5491, 0.3549, 0.7048, 0.32, 0.7048, 0.375, 0.02331, 0.625, 0.02331, 0.625, 0.04523, 0.375, 0.04523, 0.375, 0.5491, 0.625, 0.5491, 0.625, 0.7048, 0.375, 0.7048, 0.3549, 0.5491, 0.375, 0.5491, 0.375, 0.7048, 0.3549, 0.7048, 0.8539, 0.5491, 0.875, 0.5491, 0.875, 0.7048, 0.8539, 0.7048, 0.8539, 0.5233, 0.875, 0.5233, 0.875, 0.5491, 0.8539, 0.5491, 0.3549, 0.5233, 0.375, 0.5233, 0.375, 0.5491, 0.3549, 0.5491, 0.375, 0.5233, 0.625, 0.5233, 0.625, 0.5491, 0.375, 0.5491, 0.32, 0.5233, 0.3549, 0.5233, 0.3549, 0.5491, 0.32, 0.5491, 0.625, 0.5233, 0.6451, 0.5233, 0.6451, 0.5491, 0.625, 0.5491, 0.125, 0.5233, 0.1461, 0.5233, 0.1461, 0.5491, 0.125, 0.5491, 0.8539, 0.5491, 0.8179, 0.5491, 0.8179, 0.5491, 0.8539, 0.5491, 0.68, 0.5233, 0.8179, 0.5233, 0.8179, 0.5491, 0.68, 0.5491, 0.1461, 0.5233, 0.1821, 0.5233, 0.1821, 0.5491, 0.1461, 0.5491, 0.68, 0.5233, 0.68, 0.5491, 0.68, 0.5491, 0.68, 0.5233, 0.1821, 0.5233, 0.32, 0.5233, 0.32, 0.5491, 0.1821, 0.5491, 0.375, 0.04523, 0.625, 0.04523, 0.625, 0.2009, 0.375, 0.2009, 0.8179, 0.7048, 0.8539, 0.7048, 0.8539, 0.7267, 0.8179, 0.7267, 0.6451, 0.7048, 0.68, 0.7048, 0.68, 0.7267, 0.6451, 0.7267, 0.8179, 0.5233, 0.8539, 0.5233, 0.8539, 0.5491, 0.8179, 0.5491, 0.6451, 0.5233, 0.68, 0.5233, 0.68, 0.5491, 0.6451, 0.5491, 0.68, 0.7267, 0.6451, 0.7267, 0.6451, 0.7267, 0.68, 0.7267, 0.6451, 0.5491, 0.6451, 0.5233, 0.6451, 0.5233, 0.6451, 0.5491, 0.8539, 0.7267, 0.8179, 0.7267, 0.8179, 0.7267, 0.8539, 0.7267, 0.8179, 0.7267, 0.8179, 0.7048, 0.8179, 0.7048, 0.8179, 0.7267, 0.68, 0.7048, 0.68, 0.7267, 0.68, 0.7267, 0.68, 0.7048, 0.68, 0.5491, 0.6451, 0.5491, 0.6451, 0.5491, 0.68, 0.5491, 0.8179, 0.5233, 0.8539, 0.5233, 0.8539, 0.5233, 0.8179, 0.5233, 0.8179, 0.7048, 0.8539, 0.7048, 0.8539, 0.7048, 0.8179, 0.7048, 0.8539, 0.5233, 0.8539, 0.5491, 0.8539, 0.5491, 0.8539, 0.5233, 0.8539, 0.7048, 0.8539, 0.7267, 0.8539, 0.7267, 0.8539, 0.7048, 0.6451, 0.5233, 0.68, 0.5233, 0.68, 0.5233, 0.6451, 0.5233, 0.8179, 0.5491, 0.8179, 0.5233, 0.8179, 0.5233, 0.8179, 0.5491])
me_cube_003.materials.append(mat_material_001)
me_cube_003.update()
me_cube_004 = bpy.data.meshes.new('Cube.004')
me_cube_004.from_pydata([(-1.0, -1.0, -1.0), (-1.0, -1.0, 1.0), (-1.0, 1.0, -1.0), (-1.0, 1.0, 1.0), (1.0, -1.0, -1.0), (1.0, -1.0, 1.0), (1.0, 1.0, -1.0), (1.0, 1.0, 1.0)], [], [(0, 1, 3, 2), (2, 3, 7, 6), (6, 7, 5, 4), (4, 5, 1, 0), (2, 6, 4, 0), (7, 3, 1, 5)])
_uv = me_cube_004.uv_layers.new(name='UVMap')
_uv.uv.foreach_set('vector', [0.375, 0.0, 0.625, 0.0, 0.625, 0.25, 0.375, 0.25, 0.375, 0.25, 0.625, 0.25, 0.625, 0.5, 0.375, 0.5, 0.375, 0.5, 0.625, 0.5, 0.625, 0.75, 0.375, 0.75, 0.375, 0.75, 0.625, 0.75, 0.625, 1.0, 0.375, 1.0, 0.125, 0.5, 0.375, 0.5, 0.375, 0.75, 0.125, 0.75, 0.625, 0.5, 0.875, 0.5, 0.875, 0.75, 0.625, 0.75])
me_cube_004.materials.append(mat_material_003)
me_cube_004.update()
me_cube_005 = bpy.data.meshes.new('Cube.005')
me_cube_005.from_pydata([(-1.0, -1.0, -1.0), (-1.0, -1.0, 1.0), (-1.0, 1.0, -1.0), (-1.0, 1.0, 1.0), (23.76, -1.0, -1.0), (23.76, -1.0, 1.0), (23.76, 1.0, -1.0), (23.76, 1.0, 1.0)], [], [(0, 1, 3, 2), (2, 3, 7, 6), (6, 7, 5, 4), (4, 5, 1, 0), (2, 6, 4, 0), (7, 3, 1, 5)])
_uv = me_cube_005.uv_layers.new(name='UVMap')
_uv.uv.foreach_set('vector', [0.3231, 0.08078, 0.3231, 1.766e-09, 0.4039, 8.828e-09, 0.4039, 0.08078, 0.08078, 1.0, 1.536e-09, 1.0, 7.703e-08, 5.816e-15, 0.08078, 6.098e-09, 0.3231, 0.1616, 0.3231, 0.08078, 0.4039, 0.08078, 0.4039, 0.1616, 0.1616, 1.0, 0.08078, 1.0, 0.08078, -3.531e-09, 0.1616, 2.568e-09, 0.2423, 3.851e-09, 0.2423, 1.0, 0.1616, 1.0, 0.1616, -2.247e-09, 0.3231, 2.439e-08, 0.3231, 1.0, 0.2423, 1.0, 0.2423, 1.83e-08])
me_cube_005.materials.append(mat_material_004)
me_cube_005.update()
me_cube_006 = bpy.data.meshes.new('Cube.006')
me_cube_006.from_pydata([(-1.0, -1.0, -1.0), (-1.0, -1.0, 1.0), (-1.0, 1.0, -1.0), (-1.0, 1.0, 1.0), (23.76, -1.0, -1.0), (23.76, -1.0, 1.0), (23.76, 1.0, -1.0), (23.76, 1.0, 1.0)], [], [(0, 1, 3, 2), (2, 3, 7, 6), (6, 7, 5, 4), (4, 5, 1, 0), (2, 6, 4, 0), (7, 3, 1, 5)])
_uv = me_cube_006.uv_layers.new(name='UVMap')
_uv.uv.foreach_set('vector', [0.3231, 0.08078, 0.3231, 1.766e-09, 0.4039, 8.828e-09, 0.4039, 0.08078, 0.08078, 1.0, 1.536e-09, 1.0, 7.703e-08, 5.816e-15, 0.08078, 6.098e-09, 0.3231, 0.1616, 0.3231, 0.08078, 0.4039, 0.08078, 0.4039, 0.1616, 0.1616, 1.0, 0.08078, 1.0, 0.08078, -3.531e-09, 0.1616, 2.568e-09, 0.2423, 3.851e-09, 0.2423, 1.0, 0.1616, 1.0, 0.1616, -2.247e-09, 0.3231, 2.439e-08, 0.3231, 1.0, 0.2423, 1.0, 0.2423, 1.83e-08])
me_cube_006.materials.append(mat_material_005)
me_cube_006.update()
me_cube_007 = bpy.data.meshes.new('Cube.007')
me_cube_007.from_pydata([(-1.0, -1.0, -1.0), (-1.0, -1.0, 1.0), (-1.0, 1.0, -1.0), (-1.0, 1.0, 1.0), (1.0, -1.0, -1.0), (1.0, -1.0, 1.0), (1.0, 1.0, -1.0), (1.0, 1.0, 1.0)], [], [(0, 1, 3, 2), (2, 3, 7, 6), (6, 7, 5, 4), (4, 5, 1, 0), (2, 6, 4, 0), (7, 3, 1, 5)])
_uv = me_cube_007.uv_layers.new(name='UVMap')
_uv.uv.foreach_set('vector', [0.375, 0.0, 0.625, 0.0, 0.625, 0.25, 0.375, 0.25, 0.375, 0.25, 0.625, 0.25, 0.625, 0.5, 0.375, 0.5, 0.375, 0.5, 0.625, 0.5, 0.625, 0.75, 0.375, 0.75, 0.375, 0.75, 0.625, 0.75, 0.625, 1.0, 0.375, 1.0, 0.125, 0.5, 0.375, 0.5, 0.375, 0.75, 0.125, 0.75, 0.625, 0.5, 0.875, 0.5, 0.875, 0.75, 0.625, 0.75])
me_cube_007.materials.append(mat_material_006)
me_cube_007.update()
me_cube_008 = bpy.data.meshes.new('Cube.008')
me_cube_008.from_pydata([(-1.0, -1.0, -1.0), (-1.0, -1.0, 1.0), (-1.0, 1.0, -1.0), (-1.0, 1.0, 1.0), (1.0, -1.0, -1.0), (1.0, -1.0, 1.0), (1.0, 1.0, -1.0), (1.0, 1.0, 1.0)], [], [(0, 1, 3, 2), (2, 3, 7, 6), (6, 7, 5, 4), (4, 5, 1, 0), (2, 6, 4, 0), (7, 3, 1, 5)])
_uv = me_cube_008.uv_layers.new(name='UVMap')
_uv.uv.foreach_set('vector', [0.375, 0.0, 0.625, 0.0, 0.625, 0.25, 0.375, 0.25, 0.375, 0.25, 0.625, 0.25, 0.625, 0.5, 0.375, 0.5, 0.375, 0.5, 0.625, 0.5, 0.625, 0.75, 0.375, 0.75, 0.375, 0.75, 0.625, 0.75, 0.625, 1.0, 0.375, 1.0, 0.125, 0.5, 0.375, 0.5, 0.375, 0.75, 0.125, 0.75, 0.625, 0.5, 0.875, 0.5, 0.875, 0.75, 0.625, 0.75])
me_cube_008.materials.append(mat_material_007)
me_cube_008.update()
me_cube_009 = bpy.data.meshes.new('Cube.009')
me_cube_009.from_pydata([(-1.0, -1.0, -1.0), (-1.0, -1.0, 1.0), (-1.0, 1.0, -1.0), (-1.0, 1.0, 1.0), (1.0, -1.0, -1.0), (1.0, -1.0, 1.0), (1.0, 1.0, -1.0), (1.0, 1.0, 1.0)], [], [(0, 1, 3, 2), (2, 3, 7, 6), (6, 7, 5, 4), (4, 5, 1, 0), (2, 6, 4, 0), (7, 3, 1, 5)])
_uv = me_cube_009.uv_layers.new(name='UVMap')
_uv.uv.foreach_set('vector', [0.375, 0.0, 0.625, 0.0, 0.625, 0.25, 0.375, 0.25, 0.375, 0.25, 0.625, 0.25, 0.625, 0.5, 0.375, 0.5, 0.375, 0.5, 0.625, 0.5, 0.625, 0.75, 0.375, 0.75, 0.375, 0.75, 0.625, 0.75, 0.625, 1.0, 0.375, 1.0, 0.125, 0.5, 0.375, 0.5, 0.375, 0.75, 0.125, 0.75, 0.625, 0.5, 0.875, 0.5, 0.875, 0.75, 0.625, 0.75])
me_cube_009.materials.append(mat_material_008)
me_cube_009.update()
me_cube_010 = bpy.data.meshes.new('Cube.010')
me_cube_010.from_pydata([(-1.0, -1.0, -1.0), (-1.0, -1.0, 1.0), (-1.0, 1.0, -1.0), (-1.0, 1.0, 1.0), (1.0, -1.0, -1.0), (1.0, -1.0, 1.0), (1.0, 1.0, -1.0), (1.0, 1.0, 1.0)], [], [(0, 1, 3, 2), (2, 3, 7, 6), (6, 7, 5, 4), (4, 5, 1, 0), (2, 6, 4, 0), (7, 3, 1, 5)])
_uv = me_cube_010.uv_layers.new(name='UVMap')
_uv.uv.foreach_set('vector', [0.375, 0.0, 0.625, 0.0, 0.625, 0.25, 0.375, 0.25, 0.375, 0.25, 0.625, 0.25, 0.625, 0.5, 0.375, 0.5, 0.375, 0.5, 0.625, 0.5, 0.625, 0.75, 0.375, 0.75, 0.375, 0.75, 0.625, 0.75, 0.625, 1.0, 0.375, 1.0, 0.125, 0.5, 0.375, 0.5, 0.375, 0.75, 0.125, 0.75, 0.625, 0.5, 0.875, 0.5, 0.875, 0.75, 0.625, 0.75])
me_cube_010.materials.append(mat_material_009)
me_cube_010.update()
me_cube_011 = bpy.data.meshes.new('Cube.011')
me_cube_011.from_pydata([(-1.0, -1.0, -1.0), (-1.0, -1.0, 1.0), (-1.0, 1.0, -1.0), (-1.0, 1.0, 1.0), (1.0, -1.0, -1.0), (1.0, -1.0, 1.0), (1.0, 1.0, -1.0), (1.0, 1.0, 1.0)], [], [(0, 1, 3, 2), (2, 3, 7, 6), (6, 7, 5, 4), (4, 5, 1, 0), (2, 6, 4, 0), (7, 3, 1, 5)])
_uv = me_cube_011.uv_layers.new(name='UVMap')
_uv.uv.foreach_set('vector', [0.375, 0.0, 0.625, 0.0, 0.625, 0.25, 0.375, 0.25, 0.375, 0.25, 0.625, 0.25, 0.625, 0.5, 0.375, 0.5, 0.375, 0.5, 0.625, 0.5, 0.625, 0.75, 0.375, 0.75, 0.375, 0.75, 0.625, 0.75, 0.625, 1.0, 0.375, 1.0, 0.125, 0.5, 0.375, 0.5, 0.375, 0.75, 0.125, 0.75, 0.625, 0.5, 0.875, 0.5, 0.875, 0.75, 0.625, 0.75])
me_cube_011.materials.append(mat_material_010)
me_cube_011.update()
me_cube_012 = bpy.data.meshes.new('Cube.012')
me_cube_012.from_pydata([(-1.0, -1.0, -1.0), (-1.0, -1.0, 1.0), (-1.0, 1.0, -1.0), (-1.0, 1.0, 1.0), (1.0, -1.0, -1.0), (1.0, -1.0, 1.0), (1.0, 1.0, -1.0), (1.0, 1.0, 1.0)], [], [(0, 1, 3, 2), (2, 3, 7, 6), (6, 7, 5, 4), (4, 5, 1, 0), (2, 6, 4, 0), (7, 3, 1, 5)])
_uv = me_cube_012.uv_layers.new(name='UVMap')
_uv.uv.foreach_set('vector', [0.375, 0.0, 0.625, 0.0, 0.625, 0.25, 0.375, 0.25, 0.375, 0.25, 0.625, 0.25, 0.625, 0.5, 0.375, 0.5, 0.375, 0.5, 0.625, 0.5, 0.625, 0.75, 0.375, 0.75, 0.375, 0.75, 0.625, 0.75, 0.625, 1.0, 0.375, 1.0, 0.125, 0.5, 0.375, 0.5, 0.375, 0.75, 0.125, 0.75, 0.625, 0.5, 0.875, 0.5, 0.875, 0.75, 0.625, 0.75])
me_cube_012.materials.append(mat_material_011)
me_cube_012.update()
me_cube_013 = bpy.data.meshes.new('Cube.013')
me_cube_013.from_pydata([(-1.0, -1.0, -1.0), (-1.0, -1.0, 1.0), (-1.0, 1.0, -1.0), (-1.0, 1.0, 1.0), (1.0, -1.0, -1.0), (1.0, -1.0, 1.0), (1.0, 1.0, -1.0), (1.0, 1.0, 1.0)], [], [(0, 1, 3, 2), (2, 3, 7, 6), (6, 7, 5, 4), (4, 5, 1, 0), (2, 6, 4, 0), (7, 3, 1, 5)])
_uv = me_cube_013.uv_layers.new(name='UVMap')
_uv.uv.foreach_set('vector', [0.375, 0.0, 0.625, 0.0, 0.625, 0.25, 0.375, 0.25, 0.375, 0.25, 0.625, 0.25, 0.625, 0.5, 0.375, 0.5, 0.375, 0.5, 0.625, 0.5, 0.625, 0.75, 0.375, 0.75, 0.375, 0.75, 0.625, 0.75, 0.625, 1.0, 0.375, 1.0, 0.125, 0.5, 0.375, 0.5, 0.375, 0.75, 0.125, 0.75, 0.625, 0.5, 0.875, 0.5, 0.875, 0.75, 0.625, 0.75])
me_cube_013.materials.append(mat_material_012)
me_cube_013.update()
me_cube_014 = bpy.data.meshes.new('Cube.014')
me_cube_014.from_pydata([(-1.0, -1.0, -1.0), (-1.0, -1.0, 1.0), (-1.0, 1.0, -1.0), (-1.0, 1.0, 1.0), (1.0, -1.0, -1.0), (1.0, -1.0, 1.0), (1.0, 1.0, -1.0), (1.0, 1.0, 1.0)], [], [(0, 1, 3, 2), (2, 3, 7, 6), (6, 7, 5, 4), (4, 5, 1, 0), (2, 6, 4, 0), (7, 3, 1, 5)])
_uv = me_cube_014.uv_layers.new(name='UVMap')
_uv.uv.foreach_set('vector', [0.375, 0.0, 0.625, 0.0, 0.625, 0.25, 0.375, 0.25, 0.375, 0.25, 0.625, 0.25, 0.625, 0.5, 0.375, 0.5, 0.375, 0.5, 0.625, 0.5, 0.625, 0.75, 0.375, 0.75, 0.375, 0.75, 0.625, 0.75, 0.625, 1.0, 0.375, 1.0, 0.125, 0.5, 0.375, 0.5, 0.375, 0.75, 0.125, 0.75, 0.625, 0.5, 0.875, 0.5, 0.875, 0.75, 0.625, 0.75])
me_cube_014.materials.append(mat_material_013)
me_cube_014.update()
me_cube_015 = bpy.data.meshes.new('Cube.015')
me_cube_015.from_pydata([(-1.0, -1.0, -1.0), (-1.0, -1.0, 1.0), (-1.0, 1.0, -1.0), (-1.0, 1.0, 1.0), (1.0, -1.0, -1.0), (1.0, -1.0, 1.0), (1.0, 1.0, -1.0), (1.0, 1.0, 1.0)], [], [(0, 1, 3, 2), (2, 3, 7, 6), (6, 7, 5, 4), (4, 5, 1, 0), (2, 6, 4, 0), (7, 3, 1, 5)])
_uv = me_cube_015.uv_layers.new(name='UVMap')
_uv.uv.foreach_set('vector', [0.375, 0.0, 0.625, 0.0, 0.625, 0.25, 0.375, 0.25, 0.375, 0.25, 0.625, 0.25, 0.625, 0.5, 0.375, 0.5, 0.375, 0.5, 0.625, 0.5, 0.625, 0.75, 0.375, 0.75, 0.375, 0.75, 0.625, 0.75, 0.625, 1.0, 0.375, 1.0, 0.125, 0.5, 0.375, 0.5, 0.375, 0.75, 0.125, 0.75, 0.625, 0.5, 0.875, 0.5, 0.875, 0.75, 0.625, 0.75])
me_cube_015.materials.append(mat_material_014)
me_cube_015.update()
me_cube_016 = bpy.data.meshes.new('Cube.016')
me_cube_016.from_pydata([(-1.0, -1.0, -1.0), (-1.0, -1.0, 1.0), (-1.0, 1.0, -1.0), (-1.0, 1.0, 1.0), (1.0, -1.0, -1.0), (1.0, -1.0, 1.0), (1.0, 1.0, -1.0), (1.0, 1.0, 1.0)], [], [(0, 1, 3, 2), (2, 3, 7, 6), (6, 7, 5, 4), (4, 5, 1, 0), (2, 6, 4, 0), (7, 3, 1, 5)])
_uv = me_cube_016.uv_layers.new(name='UVMap')
_uv.uv.foreach_set('vector', [0.375, 0.0, 0.625, 0.0, 0.625, 0.25, 0.375, 0.25, 0.375, 0.25, 0.625, 0.25, 0.625, 0.5, 0.375, 0.5, 0.375, 0.5, 0.625, 0.5, 0.625, 0.75, 0.375, 0.75, 0.375, 0.75, 0.625, 0.75, 0.625, 1.0, 0.375, 1.0, 0.125, 0.5, 0.375, 0.5, 0.375, 0.75, 0.125, 0.75, 0.625, 0.5, 0.875, 0.5, 0.875, 0.75, 0.625, 0.75])
me_cube_016.materials.append(mat_material_015)
me_cube_016.update()
me_cube_017 = bpy.data.meshes.new('Cube.017')
me_cube_017.from_pydata([(-1.0, -1.0, -1.0), (-1.0, -1.0, 1.0), (-1.0, 1.0, -1.0), (-1.0, 1.0, 1.0), (1.0, -1.0, -1.0), (1.0, -1.0, 1.0), (1.0, 1.0, -1.0), (1.0, 1.0, 1.0)], [], [(0, 1, 3, 2), (2, 3, 7, 6), (6, 7, 5, 4), (4, 5, 1, 0), (2, 6, 4, 0), (7, 3, 1, 5)])
_uv = me_cube_017.uv_layers.new(name='UVMap')
_uv.uv.foreach_set('vector', [0.375, 0.0, 0.625, 0.0, 0.625, 0.25, 0.375, 0.25, 0.375, 0.25, 0.625, 0.25, 0.625, 0.5, 0.375, 0.5, 0.375, 0.5, 0.625, 0.5, 0.625, 0.75, 0.375, 0.75, 0.375, 0.75, 0.625, 0.75, 0.625, 1.0, 0.375, 1.0, 0.125, 0.5, 0.375, 0.5, 0.375, 0.75, 0.125, 0.75, 0.625, 0.5, 0.875, 0.5, 0.875, 0.75, 0.625, 0.75])
me_cube_017.materials.append(mat_material_016)
me_cube_017.update()
me_cube_018 = bpy.data.meshes.new('Cube.018')
me_cube_018.from_pydata([(-1.0, -1.0, -1.0), (-1.0, -1.0, 1.0), (-1.0, 1.0, -1.0), (-1.0, 1.0, 1.0), (1.0, -1.0, -1.0), (1.0, -1.0, 1.0), (1.0, 1.0, -1.0), (1.0, 1.0, 1.0)], [], [(0, 1, 3, 2), (2, 3, 7, 6), (6, 7, 5, 4), (4, 5, 1, 0), (2, 6, 4, 0), (7, 3, 1, 5)])
_uv = me_cube_018.uv_layers.new(name='UVMap')
_uv.uv.foreach_set('vector', [0.375, 0.0, 0.625, 0.0, 0.625, 0.25, 0.375, 0.25, 0.375, 0.25, 0.625, 0.25, 0.625, 0.5, 0.375, 0.5, 0.375, 0.5, 0.625, 0.5, 0.625, 0.75, 0.375, 0.75, 0.375, 0.75, 0.625, 0.75, 0.625, 1.0, 0.375, 1.0, 0.125, 0.5, 0.375, 0.5, 0.375, 0.75, 0.125, 0.75, 0.625, 0.5, 0.875, 0.5, 0.875, 0.75, 0.625, 0.75])
me_cube_018.materials.append(mat_material_017)
me_cube_018.update()
me_cube_019 = bpy.data.meshes.new('Cube.019')
me_cube_019.from_pydata([(-1.0, -1.0, -1.0), (-1.0, -1.0, 1.0), (-1.0, 1.0, -1.0), (-1.0, 1.0, 1.0), (1.0, -1.0, -1.0), (1.0, -1.0, 1.0), (1.0, 1.0, -1.0), (1.0, 1.0, 1.0)], [], [(0, 1, 3, 2), (2, 3, 7, 6), (6, 7, 5, 4), (4, 5, 1, 0), (2, 6, 4, 0), (7, 3, 1, 5)])
_uv = me_cube_019.uv_layers.new(name='UVMap')
_uv.uv.foreach_set('vector', [0.375, 0.0, 0.625, 0.0, 0.625, 0.25, 0.375, 0.25, 0.375, 0.25, 0.625, 0.25, 0.625, 0.5, 0.375, 0.5, 0.375, 0.5, 0.625, 0.5, 0.625, 0.75, 0.375, 0.75, 0.375, 0.75, 0.625, 0.75, 0.625, 1.0, 0.375, 1.0, 0.125, 0.5, 0.375, 0.5, 0.375, 0.75, 0.125, 0.75, 0.625, 0.5, 0.875, 0.5, 0.875, 0.75, 0.625, 0.75])
me_cube_019.materials.append(mat_material_018)
me_cube_019.update()
me_cube_020 = bpy.data.meshes.new('Cube.020')
me_cube_020.from_pydata([(-1.0, -1.0, -1.0), (-1.0, -1.0, 1.0), (-1.0, 1.0, -1.0), (-1.0, 1.0, 1.0), (1.0, -1.0, -1.0), (1.0, -1.0, 1.0), (1.0, 1.0, -1.0), (1.0, 1.0, 1.0)], [], [(0, 1, 3, 2), (2, 3, 7, 6), (6, 7, 5, 4), (4, 5, 1, 0), (2, 6, 4, 0), (7, 3, 1, 5)])
_uv = me_cube_020.uv_layers.new(name='UVMap')
_uv.uv.foreach_set('vector', [0.375, 0.0, 0.625, 0.0, 0.625, 0.25, 0.375, 0.25, 0.375, 0.25, 0.625, 0.25, 0.625, 0.5, 0.375, 0.5, 0.375, 0.5, 0.625, 0.5, 0.625, 0.75, 0.375, 0.75, 0.375, 0.75, 0.625, 0.75, 0.625, 1.0, 0.375, 1.0, 0.125, 0.5, 0.375, 0.5, 0.375, 0.75, 0.125, 0.75, 0.625, 0.5, 0.875, 0.5, 0.875, 0.75, 0.625, 0.75])
me_cube_020.materials.append(mat_material_019)
me_cube_020.update()
me_cube_021 = bpy.data.meshes.new('Cube.021')
me_cube_021.from_pydata([(-1.0, -1.0, -1.0), (-1.0, -1.0, 1.0), (-1.0, 1.0, -1.0), (-1.0, 1.0, 1.0), (1.0, -1.0, -1.0), (1.0, -1.0, 1.0), (1.0, 1.0, -1.0), (1.0, 1.0, 1.0)], [], [(0, 1, 3, 2), (2, 3, 7, 6), (6, 7, 5, 4), (4, 5, 1, 0), (2, 6, 4, 0), (7, 3, 1, 5)])
_uv = me_cube_021.uv_layers.new(name='UVMap')
_uv.uv.foreach_set('vector', [0.375, 0.0, 0.625, 0.0, 0.625, 0.25, 0.375, 0.25, 0.375, 0.25, 0.625, 0.25, 0.625, 0.5, 0.375, 0.5, 0.375, 0.5, 0.625, 0.5, 0.625, 0.75, 0.375, 0.75, 0.375, 0.75, 0.625, 0.75, 0.625, 1.0, 0.375, 1.0, 0.125, 0.5, 0.375, 0.5, 0.375, 0.75, 0.125, 0.75, 0.625, 0.5, 0.875, 0.5, 0.875, 0.75, 0.625, 0.75])
me_cube_021.materials.append(mat_material_020)
me_cube_021.update()
me_cube_022 = bpy.data.meshes.new('Cube.022')
me_cube_022.from_pydata([(-1.0, -1.0, -1.0), (-1.0, -1.0, 1.0), (-1.0, 1.0, -1.0), (-1.0, 1.0, 1.0), (1.0, -1.0, -1.0), (1.0, -1.0, 1.0), (1.0, 1.0, -1.0), (1.0, 1.0, 1.0)], [], [(0, 1, 3, 2), (2, 3, 7, 6), (6, 7, 5, 4), (4, 5, 1, 0), (2, 6, 4, 0), (7, 3, 1, 5)])
_uv = me_cube_022.uv_layers.new(name='UVMap')
_uv.uv.foreach_set('vector', [0.375, 0.0, 0.625, 0.0, 0.625, 0.25, 0.375, 0.25, 0.375, 0.25, 0.625, 0.25, 0.625, 0.5, 0.375, 0.5, 0.375, 0.5, 0.625, 0.5, 0.625, 0.75, 0.375, 0.75, 0.375, 0.75, 0.625, 0.75, 0.625, 1.0, 0.375, 1.0, 0.125, 0.5, 0.375, 0.5, 0.375, 0.75, 0.125, 0.75, 0.625, 0.5, 0.875, 0.5, 0.875, 0.75, 0.625, 0.75])
me_cube_022.materials.append(mat_material_021)
me_cube_022.update()
me_cube_023 = bpy.data.meshes.new('Cube.023')
me_cube_023.from_pydata([(-1.0, -1.0, -1.0), (-1.0, -1.0, 1.0), (-1.0, 1.0, -1.0), (-1.0, 1.0, 1.0), (1.0, -1.0, -1.0), (1.0, -1.0, 1.0), (1.0, 1.0, -1.0), (1.0, 1.0, 1.0)], [], [(0, 1, 3, 2), (2, 3, 7, 6), (6, 7, 5, 4), (4, 5, 1, 0), (2, 6, 4, 0), (7, 3, 1, 5)])
_uv = me_cube_023.uv_layers.new(name='UVMap')
_uv.uv.foreach_set('vector', [0.375, 0.0, 0.625, 0.0, 0.625, 0.25, 0.375, 0.25, 0.375, 0.25, 0.625, 0.25, 0.625, 0.5, 0.375, 0.5, 0.375, 0.5, 0.625, 0.5, 0.625, 0.75, 0.375, 0.75, 0.375, 0.75, 0.625, 0.75, 0.625, 1.0, 0.375, 1.0, 0.125, 0.5, 0.375, 0.5, 0.375, 0.75, 0.125, 0.75, 0.625, 0.5, 0.875, 0.5, 0.875, 0.75, 0.625, 0.75])
me_cube_023.materials.append(mat_material_022)
me_cube_023.update()
me_cube_024 = bpy.data.meshes.new('Cube.024')
me_cube_024.from_pydata([(-1.0, -1.0, -1.0), (-1.0, -1.0, 1.0), (-1.0, 1.0, -1.0), (-1.0, 1.0, 1.0), (1.0, -1.0, -1.0), (1.0, -1.0, 1.0), (1.0, 1.0, -1.0), (1.0, 1.0, 1.0)], [], [(0, 1, 3, 2), (2, 3, 7, 6), (6, 7, 5, 4), (4, 5, 1, 0), (2, 6, 4, 0), (7, 3, 1, 5)])
_uv = me_cube_024.uv_layers.new(name='UVMap')
_uv.uv.foreach_set('vector', [0.375, 0.0, 0.625, 0.0, 0.625, 0.25, 0.375, 0.25, 0.375, 0.25, 0.625, 0.25, 0.625, 0.5, 0.375, 0.5, 0.375, 0.5, 0.625, 0.5, 0.625, 0.75, 0.375, 0.75, 0.375, 0.75, 0.625, 0.75, 0.625, 1.0, 0.375, 1.0, 0.125, 0.5, 0.375, 0.5, 0.375, 0.75, 0.125, 0.75, 0.625, 0.5, 0.875, 0.5, 0.875, 0.75, 0.625, 0.75])
me_cube_024.materials.append(mat_material_023)
me_cube_024.update()
me_cube_025 = bpy.data.meshes.new('Cube.025')
me_cube_025.from_pydata([(-1.0, -1.0, -1.0), (-1.0, -1.0, 1.0), (-1.0, 1.0, -1.0), (-1.0, 1.0, 1.0), (1.0, -1.0, -1.0), (1.0, -1.0, 1.0), (1.0, 1.0, -1.0), (1.0, 1.0, 1.0)], [], [(0, 1, 3, 2), (2, 3, 7, 6), (6, 7, 5, 4), (4, 5, 1, 0), (2, 6, 4, 0), (7, 3, 1, 5)])
_uv = me_cube_025.uv_layers.new(name='UVMap')
_uv.uv.foreach_set('vector', [0.375, 0.0, 0.625, 0.0, 0.625, 0.25, 0.375, 0.25, 0.375, 0.25, 0.625, 0.25, 0.625, 0.5, 0.375, 0.5, 0.375, 0.5, 0.625, 0.5, 0.625, 0.75, 0.375, 0.75, 0.375, 0.75, 0.625, 0.75, 0.625, 1.0, 0.375, 1.0, 0.125, 0.5, 0.375, 0.5, 0.375, 0.75, 0.125, 0.75, 0.625, 0.5, 0.875, 0.5, 0.875, 0.75, 0.625, 0.75])
me_cube_025.materials.append(mat_material_024)
me_cube_025.update()
me_cube_026 = bpy.data.meshes.new('Cube.026')
me_cube_026.from_pydata([(-1.0, -1.0, -1.0), (-1.0, -1.0, 1.0), (-1.0, 1.0, -1.0), (-1.0, 1.0, 1.0), (1.0, -1.0, -1.0), (1.0, -1.0, 1.0), (1.0, 1.0, -1.0), (1.0, 1.0, 1.0)], [], [(0, 1, 3, 2), (2, 3, 7, 6), (6, 7, 5, 4), (4, 5, 1, 0), (2, 6, 4, 0), (7, 3, 1, 5)])
_uv = me_cube_026.uv_layers.new(name='UVMap')
_uv.uv.foreach_set('vector', [0.375, 0.0, 0.625, 0.0, 0.625, 0.25, 0.375, 0.25, 0.375, 0.25, 0.625, 0.25, 0.625, 0.5, 0.375, 0.5, 0.375, 0.5, 0.625, 0.5, 0.625, 0.75, 0.375, 0.75, 0.375, 0.75, 0.625, 0.75, 0.625, 1.0, 0.375, 1.0, 0.125, 0.5, 0.375, 0.5, 0.375, 0.75, 0.125, 0.75, 0.625, 0.5, 0.875, 0.5, 0.875, 0.75, 0.625, 0.75])
me_cube_026.materials.append(mat_material_025)
me_cube_026.update()
me_cube_027 = bpy.data.meshes.new('Cube.027')
me_cube_027.from_pydata([(-1.0, -1.0, -1.0), (-1.0, -1.0, 1.0), (-1.0, 1.0, -1.0), (-1.0, 1.0, 1.0), (1.0, -1.0, -1.0), (1.0, -1.0, 1.0), (1.0, 1.0, -1.0), (1.0, 1.0, 1.0)], [], [(0, 1, 3, 2), (2, 3, 7, 6), (6, 7, 5, 4), (4, 5, 1, 0), (2, 6, 4, 0), (7, 3, 1, 5)])
_uv = me_cube_027.uv_layers.new(name='UVMap')
_uv.uv.foreach_set('vector', [0.375, 0.0, 0.625, 0.0, 0.625, 0.25, 0.375, 0.25, 0.375, 0.25, 0.625, 0.25, 0.625, 0.5, 0.375, 0.5, 0.375, 0.5, 0.625, 0.5, 0.625, 0.75, 0.375, 0.75, 0.375, 0.75, 0.625, 0.75, 0.625, 1.0, 0.375, 1.0, 0.125, 0.5, 0.375, 0.5, 0.375, 0.75, 0.125, 0.75, 0.625, 0.5, 0.875, 0.5, 0.875, 0.75, 0.625, 0.75])
me_cube_027.materials.append(mat_material_026)
me_cube_027.update()
me_cube_028 = bpy.data.meshes.new('Cube.028')
me_cube_028.from_pydata([(-1.0, -1.0, -1.0), (-1.0, -1.0, 1.0), (-1.0, 1.0, -1.0), (-1.0, 1.0, 1.0), (1.0, -1.0, -1.0), (1.0, -1.0, 1.0), (1.0, 1.0, -1.0), (1.0, 1.0, 1.0)], [], [(0, 1, 3, 2), (2, 3, 7, 6), (6, 7, 5, 4), (4, 5, 1, 0), (2, 6, 4, 0), (7, 3, 1, 5)])
_uv = me_cube_028.uv_layers.new(name='UVMap')
_uv.uv.foreach_set('vector', [0.375, 0.0, 0.625, 0.0, 0.625, 0.25, 0.375, 0.25, 0.375, 0.25, 0.625, 0.25, 0.625, 0.5, 0.375, 0.5, 0.375, 0.5, 0.625, 0.5, 0.625, 0.75, 0.375, 0.75, 0.375, 0.75, 0.625, 0.75, 0.625, 1.0, 0.375, 1.0, 0.125, 0.5, 0.375, 0.5, 0.375, 0.75, 0.125, 0.75, 0.625, 0.5, 0.875, 0.5, 0.875, 0.75, 0.625, 0.75])
me_cube_028.materials.append(mat_material_027)
me_cube_028.update()
me_cube_029 = bpy.data.meshes.new('Cube.029')
me_cube_029.from_pydata([(-1.0, -1.0, -1.0), (-1.0, -1.0, 1.0), (-1.0, 1.0, -1.0), (-1.0, 1.0, 1.0), (1.0, -1.0, -1.0), (1.0, -1.0, 1.0), (1.0, 1.0, -1.0), (1.0, 1.0, 1.0)], [], [(0, 1, 3, 2), (2, 3, 7, 6), (6, 7, 5, 4), (4, 5, 1, 0), (2, 6, 4, 0), (7, 3, 1, 5)])
_uv = me_cube_029.uv_layers.new(name='UVMap')
_uv.uv.foreach_set('vector', [0.375, 0.0, 0.625, 0.0, 0.625, 0.25, 0.375, 0.25, 0.375, 0.25, 0.625, 0.25, 0.625, 0.5, 0.375, 0.5, 0.375, 0.5, 0.625, 0.5, 0.625, 0.75, 0.375, 0.75, 0.375, 0.75, 0.625, 0.75, 0.625, 1.0, 0.375, 1.0, 0.125, 0.5, 0.375, 0.5, 0.375, 0.75, 0.125, 0.75, 0.625, 0.5, 0.875, 0.5, 0.875, 0.75, 0.625, 0.75])
me_cube_029.materials.append(mat_material_028)
me_cube_029.update()
me_cube_030 = bpy.data.meshes.new('Cube.030')
me_cube_030.from_pydata([(-1.0, -1.0, -1.0), (-1.0, -1.0, 1.0), (-1.0, 1.0, -1.0), (-1.0, 1.0, 1.0), (1.0, -1.0, -1.0), (1.0, -1.0, 1.0), (1.0, 1.0, -1.0), (1.0, 1.0, 1.0)], [], [(0, 1, 3, 2), (2, 3, 7, 6), (6, 7, 5, 4), (4, 5, 1, 0), (2, 6, 4, 0), (7, 3, 1, 5)])
_uv = me_cube_030.uv_layers.new(name='UVMap')
_uv.uv.foreach_set('vector', [0.375, 0.0, 0.625, 0.0, 0.625, 0.25, 0.375, 0.25, 0.375, 0.25, 0.625, 0.25, 0.625, 0.5, 0.375, 0.5, 0.375, 0.5, 0.625, 0.5, 0.625, 0.75, 0.375, 0.75, 0.375, 0.75, 0.625, 0.75, 0.625, 1.0, 0.375, 1.0, 0.125, 0.5, 0.375, 0.5, 0.375, 0.75, 0.125, 0.75, 0.625, 0.5, 0.875, 0.5, 0.875, 0.75, 0.625, 0.75])
me_cube_030.materials.append(mat_material_029)
me_cube_030.update()
me_cube_031 = bpy.data.meshes.new('Cube.031')
me_cube_031.from_pydata([(-1.0, -1.0, -1.0), (-1.0, -1.0, 1.0), (-1.0, 1.0, -1.0), (-1.0, 1.0, 1.0), (1.0, -1.0, -1.0), (1.0, -1.0, 1.0), (1.0, 1.0, -1.0), (1.0, 1.0, 1.0)], [], [(0, 1, 3, 2), (2, 3, 7, 6), (6, 7, 5, 4), (4, 5, 1, 0), (2, 6, 4, 0), (7, 3, 1, 5)])
_uv = me_cube_031.uv_layers.new(name='UVMap')
_uv.uv.foreach_set('vector', [0.375, 0.0, 0.625, 0.0, 0.625, 0.25, 0.375, 0.25, 0.375, 0.25, 0.625, 0.25, 0.625, 0.5, 0.375, 0.5, 0.375, 0.5, 0.625, 0.5, 0.625, 0.75, 0.375, 0.75, 0.375, 0.75, 0.625, 0.75, 0.625, 1.0, 0.375, 1.0, 0.125, 0.5, 0.375, 0.5, 0.375, 0.75, 0.125, 0.75, 0.625, 0.5, 0.875, 0.5, 0.875, 0.75, 0.625, 0.75])
me_cube_031.materials.append(mat_material_030)
me_cube_031.update()
me_cube_032 = bpy.data.meshes.new('Cube.032')
me_cube_032.from_pydata([(-1.0, -1.0, -1.0), (-1.0, -1.0, 1.0), (-1.0, 1.0, -1.0), (-1.0, 1.0, 1.0), (1.0, -1.0, -1.0), (1.0, -1.0, 1.0), (1.0, 1.0, -1.0), (1.0, 1.0, 1.0)], [], [(0, 1, 3, 2), (2, 3, 7, 6), (6, 7, 5, 4), (4, 5, 1, 0), (2, 6, 4, 0), (7, 3, 1, 5)])
_uv = me_cube_032.uv_layers.new(name='UVMap')
_uv.uv.foreach_set('vector', [0.375, 0.0, 0.625, 0.0, 0.625, 0.25, 0.375, 0.25, 0.375, 0.25, 0.625, 0.25, 0.625, 0.5, 0.375, 0.5, 0.375, 0.5, 0.625, 0.5, 0.625, 0.75, 0.375, 0.75, 0.375, 0.75, 0.625, 0.75, 0.625, 1.0, 0.375, 1.0, 0.125, 0.5, 0.375, 0.5, 0.375, 0.75, 0.125, 0.75, 0.625, 0.5, 0.875, 0.5, 0.875, 0.75, 0.625, 0.75])
me_cube_032.materials.append(mat_material_031)
me_cube_032.update()
me_cube_033 = bpy.data.meshes.new('Cube.033')
me_cube_033.from_pydata([(-1.0, -1.0, -1.0), (-1.0, -1.0, 1.0), (-1.0, 1.0, -1.0), (-1.0, 1.0, 1.0), (1.0, -1.0, -1.0), (1.0, -1.0, 1.0), (1.0, 1.0, -1.0), (1.0, 1.0, 1.0)], [], [(0, 1, 3, 2), (2, 3, 7, 6), (6, 7, 5, 4), (4, 5, 1, 0), (2, 6, 4, 0), (7, 3, 1, 5)])
_uv = me_cube_033.uv_layers.new(name='UVMap')
_uv.uv.foreach_set('vector', [0.375, 0.0, 0.625, 0.0, 0.625, 0.25, 0.375, 0.25, 0.375, 0.25, 0.625, 0.25, 0.625, 0.5, 0.375, 0.5, 0.375, 0.5, 0.625, 0.5, 0.625, 0.75, 0.375, 0.75, 0.375, 0.75, 0.625, 0.75, 0.625, 1.0, 0.375, 1.0, 0.125, 0.5, 0.375, 0.5, 0.375, 0.75, 0.125, 0.75, 0.625, 0.5, 0.875, 0.5, 0.875, 0.75, 0.625, 0.75])
me_cube_033.materials.append(mat_material_032)
me_cube_033.update()
me_cube_034 = bpy.data.meshes.new('Cube.034')
me_cube_034.from_pydata([(-1.0, -1.0, -1.0), (-1.0, -1.0, 1.0), (-1.0, 1.0, -1.0), (-1.0, 1.0, 1.0), (1.0, -1.0, -1.0), (1.0, -1.0, 1.0), (1.0, 1.0, -1.0), (1.0, 1.0, 1.0)], [], [(0, 1, 3, 2), (2, 3, 7, 6), (6, 7, 5, 4), (4, 5, 1, 0), (2, 6, 4, 0), (7, 3, 1, 5)])
_uv = me_cube_034.uv_layers.new(name='UVMap')
_uv.uv.foreach_set('vector', [0.375, 0.0, 0.625, 0.0, 0.625, 0.25, 0.375, 0.25, 0.375, 0.25, 0.625, 0.25, 0.625, 0.5, 0.375, 0.5, 0.375, 0.5, 0.625, 0.5, 0.625, 0.75, 0.375, 0.75, 0.375, 0.75, 0.625, 0.75, 0.625, 1.0, 0.375, 1.0, 0.125, 0.5, 0.375, 0.5, 0.375, 0.75, 0.125, 0.75, 0.625, 0.5, 0.875, 0.5, 0.875, 0.75, 0.625, 0.75])
me_cube_034.materials.append(mat_material_033)
me_cube_034.update()
me_cube_035 = bpy.data.meshes.new('Cube.035')
me_cube_035.from_pydata([(-1.0, -1.0, -1.0), (-1.0, -1.0, 1.0), (-1.0, 1.0, -1.0), (-1.0, 1.0, 1.0), (1.0, -1.0, -1.0), (1.0, -1.0, 1.0), (1.0, 1.0, -1.0), (1.0, 1.0, 1.0)], [], [(0, 1, 3, 2), (2, 3, 7, 6), (6, 7, 5, 4), (4, 5, 1, 0), (2, 6, 4, 0), (7, 3, 1, 5)])
_uv = me_cube_035.uv_layers.new(name='UVMap')
_uv.uv.foreach_set('vector', [0.375, 0.0, 0.625, 0.0, 0.625, 0.25, 0.375, 0.25, 0.375, 0.25, 0.625, 0.25, 0.625, 0.5, 0.375, 0.5, 0.375, 0.5, 0.625, 0.5, 0.625, 0.75, 0.375, 0.75, 0.375, 0.75, 0.625, 0.75, 0.625, 1.0, 0.375, 1.0, 0.125, 0.5, 0.375, 0.5, 0.375, 0.75, 0.125, 0.75, 0.625, 0.5, 0.875, 0.5, 0.875, 0.75, 0.625, 0.75])
me_cube_035.materials.append(mat_material_034)
me_cube_035.update()
me_cube_036 = bpy.data.meshes.new('Cube.036')
me_cube_036.from_pydata([(-1.0, -1.0, -1.0), (-1.0, -1.0, 1.0), (-1.0, 1.0, -1.0), (-1.0, 1.0, 1.0), (1.0, -1.0, -1.0), (1.0, -1.0, 1.0), (1.0, 1.0, -1.0), (1.0, 1.0, 1.0)], [], [(0, 1, 3, 2), (2, 3, 7, 6), (6, 7, 5, 4), (4, 5, 1, 0), (2, 6, 4, 0), (7, 3, 1, 5)])
_uv = me_cube_036.uv_layers.new(name='UVMap')
_uv.uv.foreach_set('vector', [0.375, 0.0, 0.625, 0.0, 0.625, 0.25, 0.375, 0.25, 0.375, 0.25, 0.625, 0.25, 0.625, 0.5, 0.375, 0.5, 0.375, 0.5, 0.625, 0.5, 0.625, 0.75, 0.375, 0.75, 0.375, 0.75, 0.625, 0.75, 0.625, 1.0, 0.375, 1.0, 0.125, 0.5, 0.375, 0.5, 0.375, 0.75, 0.125, 0.75, 0.625, 0.5, 0.875, 0.5, 0.875, 0.75, 0.625, 0.75])
me_cube_036.materials.append(mat_material_035)
me_cube_036.update()
me_cube_037 = bpy.data.meshes.new('Cube.037')
me_cube_037.from_pydata([(-1.0, -1.0, -1.0), (-1.0, -1.0, 1.0), (-1.0, 1.0, -1.0), (-1.0, 1.0, 1.0), (1.0, -1.0, -1.0), (1.0, -1.0, 1.0), (1.0, 1.0, -1.0), (1.0, 1.0, 1.0)], [], [(0, 1, 3, 2), (2, 3, 7, 6), (6, 7, 5, 4), (4, 5, 1, 0), (2, 6, 4, 0), (7, 3, 1, 5)])
_uv = me_cube_037.uv_layers.new(name='UVMap')
_uv.uv.foreach_set('vector', [0.375, 0.0, 0.625, 0.0, 0.625, 0.25, 0.375, 0.25, 0.375, 0.25, 0.625, 0.25, 0.625, 0.5, 0.375, 0.5, 0.375, 0.5, 0.625, 0.5, 0.625, 0.75, 0.375, 0.75, 0.375, 0.75, 0.625, 0.75, 0.625, 1.0, 0.375, 1.0, 0.125, 0.5, 0.375, 0.5, 0.375, 0.75, 0.125, 0.75, 0.625, 0.5, 0.875, 0.5, 0.875, 0.75, 0.625, 0.75])
me_cube_037.materials.append(mat_material_036)
me_cube_037.update()
me_cube_038 = bpy.data.meshes.new('Cube.038')
me_cube_038.from_pydata([(-1.0, -1.0, -1.0), (-1.0, -1.0, 1.0), (-1.0, 1.0, -1.0), (-1.0, 1.0, 1.0), (1.0, -1.0, -1.0), (1.0, -1.0, 1.0), (1.0, 1.0, -1.0), (1.0, 1.0, 1.0)], [], [(0, 1, 3, 2), (2, 3, 7, 6), (6, 7, 5, 4), (4, 5, 1, 0), (2, 6, 4, 0), (7, 3, 1, 5)])
_uv = me_cube_038.uv_layers.new(name='UVMap')
_uv.uv.foreach_set('vector', [0.375, 0.0, 0.625, 0.0, 0.625, 0.25, 0.375, 0.25, 0.375, 0.25, 0.625, 0.25, 0.625, 0.5, 0.375, 0.5, 0.375, 0.5, 0.625, 0.5, 0.625, 0.75, 0.375, 0.75, 0.375, 0.75, 0.625, 0.75, 0.625, 1.0, 0.375, 1.0, 0.125, 0.5, 0.375, 0.5, 0.375, 0.75, 0.125, 0.75, 0.625, 0.5, 0.875, 0.5, 0.875, 0.75, 0.625, 0.75])
me_cube_038.materials.append(mat_material_037)
me_cube_038.update()
me_cube_039 = bpy.data.meshes.new('Cube.039')
me_cube_039.from_pydata([(-1.0, -1.0, -1.0), (-1.0, -1.0, 1.0), (-1.0, 1.0, -1.0), (-1.0, 1.0, 1.0), (1.0, -1.0, -1.0), (1.0, -1.0, 1.0), (1.0, 1.0, -1.0), (1.0, 1.0, 1.0)], [], [(0, 1, 3, 2), (2, 3, 7, 6), (6, 7, 5, 4), (4, 5, 1, 0), (2, 6, 4, 0), (7, 3, 1, 5)])
_uv = me_cube_039.uv_layers.new(name='UVMap')
_uv.uv.foreach_set('vector', [0.375, 0.0, 0.625, 0.0, 0.625, 0.25, 0.375, 0.25, 0.375, 0.25, 0.625, 0.25, 0.625, 0.5, 0.375, 0.5, 0.375, 0.5, 0.625, 0.5, 0.625, 0.75, 0.375, 0.75, 0.375, 0.75, 0.625, 0.75, 0.625, 1.0, 0.375, 1.0, 0.125, 0.5, 0.375, 0.5, 0.375, 0.75, 0.125, 0.75, 0.625, 0.5, 0.875, 0.5, 0.875, 0.75, 0.625, 0.75])
me_cube_039.materials.append(mat_material_038)
me_cube_039.update()
me_cube_040 = bpy.data.meshes.new('Cube.040')
me_cube_040.from_pydata([(-1.0, -1.0, -1.0), (-1.0, -1.0, 1.0), (-1.0, 1.0, -1.0), (-1.0, 1.0, 1.0), (1.0, -1.0, -1.0), (1.0, -1.0, 1.0), (1.0, 1.0, -1.0), (1.0, 1.0, 1.0)], [], [(0, 1, 3, 2), (2, 3, 7, 6), (6, 7, 5, 4), (4, 5, 1, 0), (2, 6, 4, 0), (7, 3, 1, 5)])
_uv = me_cube_040.uv_layers.new(name='UVMap')
_uv.uv.foreach_set('vector', [0.375, 0.0, 0.625, 0.0, 0.625, 0.25, 0.375, 0.25, 0.375, 0.25, 0.625, 0.25, 0.625, 0.5, 0.375, 0.5, 0.375, 0.5, 0.625, 0.5, 0.625, 0.75, 0.375, 0.75, 0.375, 0.75, 0.625, 0.75, 0.625, 1.0, 0.375, 1.0, 0.125, 0.5, 0.375, 0.5, 0.375, 0.75, 0.125, 0.75, 0.625, 0.5, 0.875, 0.5, 0.875, 0.75, 0.625, 0.75])
me_cube_040.materials.append(mat_material_039)
me_cube_040.update()
me_cube_041 = bpy.data.meshes.new('Cube.041')
me_cube_041.from_pydata([(-1.0, -1.0, -1.0), (-1.0, -1.0, 1.0), (-1.0, 1.0, -1.0), (-1.0, 1.0, 1.0), (1.0, -1.0, -1.0), (1.0, -1.0, 1.0), (1.0, 1.0, -1.0), (1.0, 1.0, 1.0)], [], [(0, 1, 3, 2), (2, 3, 7, 6), (6, 7, 5, 4), (4, 5, 1, 0), (2, 6, 4, 0), (7, 3, 1, 5)])
_uv = me_cube_041.uv_layers.new(name='UVMap')
_uv.uv.foreach_set('vector', [0.375, 0.0, 0.625, 0.0, 0.625, 0.25, 0.375, 0.25, 0.375, 0.25, 0.625, 0.25, 0.625, 0.5, 0.375, 0.5, 0.375, 0.5, 0.625, 0.5, 0.625, 0.75, 0.375, 0.75, 0.375, 0.75, 0.625, 0.75, 0.625, 1.0, 0.375, 1.0, 0.125, 0.5, 0.375, 0.5, 0.375, 0.75, 0.125, 0.75, 0.625, 0.5, 0.875, 0.5, 0.875, 0.75, 0.625, 0.75])
me_cube_041.materials.append(mat_material_040)
me_cube_041.update()
me_cube_042 = bpy.data.meshes.new('Cube.042')
me_cube_042.from_pydata([(-1.0, -1.0, -1.0), (-1.0, -1.0, 1.0), (-1.0, 1.0, -1.0), (-1.0, 1.0, 1.0), (1.0, -1.0, -1.0), (1.0, -1.0, 1.0), (1.0, 1.0, -1.0), (1.0, 1.0, 1.0)], [], [(0, 1, 3, 2), (2, 3, 7, 6), (6, 7, 5, 4), (4, 5, 1, 0), (2, 6, 4, 0), (7, 3, 1, 5)])
_uv = me_cube_042.uv_layers.new(name='UVMap')
_uv.uv.foreach_set('vector', [0.375, 0.0, 0.625, 0.0, 0.625, 0.25, 0.375, 0.25, 0.375, 0.25, 0.625, 0.25, 0.625, 0.5, 0.375, 0.5, 0.375, 0.5, 0.625, 0.5, 0.625, 0.75, 0.375, 0.75, 0.375, 0.75, 0.625, 0.75, 0.625, 1.0, 0.375, 1.0, 0.125, 0.5, 0.375, 0.5, 0.375, 0.75, 0.125, 0.75, 0.625, 0.5, 0.875, 0.5, 0.875, 0.75, 0.625, 0.75])
me_cube_042.materials.append(mat_material_041)
me_cube_042.update()
me_cube_043 = bpy.data.meshes.new('Cube.043')
me_cube_043.from_pydata([(-1.0, -1.0, -1.0), (-1.0, -1.0, 1.0), (-1.0, 1.0, -1.0), (-1.0, 1.0, 1.0), (1.0, -1.0, -1.0), (1.0, -1.0, 1.0), (1.0, 1.0, -1.0), (1.0, 1.0, 1.0), (-1.0, -1.0, 0.8134), (-1.0, 1.0, 0.8134), (1.0, 1.0, 0.8134), (1.0, -1.0, 0.8134), (-1.0, -0.3846, -1.0), (-1.0, -0.3846, 1.0), (1.0, -0.3846, -1.0), (1.0, -0.3846, 1.0), (1.0, -0.3846, 0.8134), (-1.0, -0.3846, 0.8134), (-1.0, 0.3077, 1.0), (1.0, 0.3077, -1.0), (-1.0, 0.3077, 0.8134), (-1.0, 0.3077, -1.0), (1.0, 0.3077, 1.0), (1.0, 0.3077, 0.8134), (8.857, 0.3077, 1.0), (8.857, -0.3846, 1.0), (8.857, 0.3077, 0.8134), (8.857, -0.3846, 0.8134), (-1.0, -1.0, 0.9067), (-1.0, 1.0, 0.9067), (1.0, 1.0, 0.9067), (1.0, -1.0, 0.9067), (1.0, -0.3846, 0.9067), (-1.0, -0.3846, 0.9067), (1.0, 0.3077, 0.9067), (-1.0, 0.3077, 0.9067), (10.23, -0.3846, 0.9067), (10.23, 0.3077, 0.9067), (0.3413, 1.0, -1.0), (0.3413, 1.0, 1.0), (0.3413, -1.0, -1.0), (0.3413, -1.0, 1.0), (0.3413, -1.0, 0.8134), (0.3413, 1.0, 0.8134), (0.3413, -0.3846, 1.0), (0.3413, -0.3846, -1.0), (0.3413, 0.3077, -1.0), (0.3413, 0.3077, 1.0), (0.3413, -1.0, 0.9067), (0.3413, 1.0, 0.9067), (-0.3294, 1.0, -1.0), (-0.3294, -1.0, 1.0), (-0.3294, -1.0, 0.8134), (-0.3294, -0.3846, -1.0), (-0.3294, 0.3077, -1.0), (-0.3294, -1.0, 0.9067), (-0.3294, 1.0, 1.0), (-0.3294, -1.0, -1.0), (-0.3294, 1.0, 0.8134), (-0.3294, -0.3846, 1.0), (-0.3294, 0.3077, 1.0), (-0.3294, 1.0, 0.9067), (-0.3294, 7.681, 1.0), (0.3413, 7.681, 1.0), (-0.3294, 7.681, 0.8134), (0.3413, 7.681, 0.8134), (-0.3294, 9.379, 0.9067), (0.3413, 9.379, 0.9067), (-9.358, -0.3846, 0.9067), (-4.658, -0.3846, 0.8134), (-4.658, -0.3846, 1.0), (-4.658, 0.3077, 1.0), (-4.658, 0.3077, 0.8134), (-9.358, 0.3077, 0.9067)], [], [(35, 18, 3, 29), (49, 39, 7, 30), (32, 15, 5, 31), (55, 51, 1, 28), (45, 14, 4, 40), (59, 13, 1, 51), (57, 52, 8, 0), (14, 16, 11, 4), (38, 43, 10, 6), (21, 20, 9, 2), (0, 8, 17, 12), (19, 23, 16, 14), (60, 18, 13, 59), (46, 19, 14, 45), (16, 23, 26, 27), (28, 1, 13, 33), (30, 7, 22, 34), (38, 6, 19, 46), (56, 3, 18, 60), (6, 10, 23, 19), (12, 17, 20, 21), (17, 33, 68, 69), (37, 24, 25, 36), (34, 22, 24, 37), (22, 15, 25, 24), (32, 16, 27, 36), (15, 32, 36, 25), (23, 34, 37, 26), (26, 37, 36, 27), (33, 13, 70, 68), (10, 30, 34, 23), (8, 28, 33, 17), (52, 55, 28, 8), (16, 32, 31, 11), (43, 49, 30, 10), (20, 35, 29, 9), (61, 56, 62, 66), (11, 31, 48, 42), (7, 39, 47, 22), (50, 38, 46, 54), (54, 46, 45, 53), (22, 47, 44, 15), (50, 58, 43, 38), (4, 11, 42, 40), (15, 44, 41, 5), (53, 45, 40, 57), (31, 5, 41, 48), (43, 58, 64, 65), (29, 3, 56, 61), (12, 53, 57, 0), (2, 9, 58, 50), (21, 54, 53, 12), (2, 50, 54, 21), (9, 29, 61, 58), (42, 48, 55, 52), (39, 56, 60, 47), (47, 60, 59, 44), (40, 42, 52, 57), (44, 59, 51, 41), (48, 41, 51, 55), (64, 66, 67, 65), (66, 62, 63, 67), (56, 39, 63, 62), (49, 43, 65, 67), (39, 49, 67, 63), (58, 61, 66, 64), (68, 70, 71, 73), (69, 68, 73, 72), (20, 17, 69, 72), (13, 18, 71, 70), (35, 20, 72, 73), (18, 35, 73, 71)])
_uv = me_cube_043.uv_layers.new(name='UVMap')
_uv.uv.foreach_set('vector', [0.6133, 0.1635, 0.625, 0.1635, 0.625, 0.25, 0.6133, 0.25, 0.6133, 0.4177, 0.625, 0.4177, 0.625, 0.5, 0.6133, 0.5, 0.6133, 0.6731, 0.625, 0.6731, 0.625, 0.75, 0.6133, 0.75, 0.6133, 0.9162, 0.625, 0.9162, 0.625, 1.0, 0.6133, 1.0, 0.2927, 0.6731, 0.375, 0.6731, 0.375, 0.75, 0.2927, 0.75, 0.7912, 0.6731, 0.875, 0.6731, 0.875, 0.75, 0.7912, 0.75, 0.375, 0.9162, 0.6017, 0.9162, 0.6017, 1.0, 0.375, 1.0, 0.375, 0.6731, 0.6017, 0.6731, 0.6017, 0.75, 0.375, 0.75, 0.375, 0.4177, 0.6017, 0.4177, 0.6017, 0.5, 0.375, 0.5, 0.375, 0.1635, 0.6017, 0.1635, 0.6017, 0.25, 0.375, 0.25, 0.375, 0.0, 0.6017, 0.0, 0.6017, 0.07692, 0.375, 0.07692, 0.375, 0.5865, 0.6017, 0.5865, 0.6017, 0.6731, 0.375, 0.6731, 0.7912, 0.5865, 0.875, 0.5865, 0.875, 0.6731, 0.7912, 0.6731, 0.2927, 0.5865, 0.375, 0.5865, 0.375, 0.6731, 0.2927, 0.6731, 0.6017, 0.6731, 0.6017, 0.5865, 0.6017, 0.5865, 0.6017, 0.6731, 0.6133, 0.0, 0.625, 0.0, 0.625, 0.07692, 0.6133, 0.07692, 0.6133, 0.5, 0.625, 0.5, 0.625, 0.5865, 0.6133, 0.5865, 0.2927, 0.5, 0.375, 0.5, 0.375, 0.5865, 0.2927, 0.5865, 0.7912, 0.5, 0.875, 0.5, 0.875, 0.5865, 0.7912, 0.5865, 0.375, 0.5, 0.6017, 0.5, 0.6017, 0.5865, 0.375, 0.5865, 0.375, 0.07692, 0.6017, 0.07692, 0.6017, 0.1635, 0.375, 0.1635, 0.6017, 0.07692, 0.6133, 0.07692, 0.6133, 0.07692, 0.6017, 0.07692, 0.6133, 0.5865, 0.625, 0.5865, 0.625, 0.6731, 0.6133, 0.6731, 0.6133, 0.5865, 0.625, 0.5865, 0.625, 0.5865, 0.6133, 0.5865, 0.625, 0.5865, 0.625, 0.6731, 0.625, 0.6731, 0.625, 0.5865, 0.6133, 0.6731, 0.6017, 0.6731, 0.6017, 0.6731, 0.6133, 0.6731, 0.625, 0.6731, 0.6133, 0.6731, 0.6133, 0.6731, 0.625, 0.6731, 0.6017, 0.5865, 0.6133, 0.5865, 0.6133, 0.5865, 0.6017, 0.5865, 0.6017, 0.5865, 0.6133, 0.5865, 0.6133, 0.6731, 0.6017, 0.6731, 0.6133, 0.07692, 0.625, 0.07692, 0.625, 0.07692, 0.6133, 0.07692, 0.6017, 0.5, 0.6133, 0.5, 0.6133, 0.5865, 0.6017, 0.5865, 0.6017, 0.0, 0.6133, 0.0, 0.6133, 0.07692, 0.6017, 0.07692, 0.6017, 0.9162, 0.6133, 0.9162, 0.6133, 1.0, 0.6017, 1.0, 0.6017, 0.6731, 0.6133, 0.6731, 0.6133, 0.75, 0.6017, 0.75, 0.6017, 0.4177, 0.6133, 0.4177, 0.6133, 0.5, 0.6017, 0.5, 0.6017, 0.1635, 0.6133, 0.1635, 0.6133, 0.25, 0.6017, 0.25, 0.6133, 0.3338, 0.625, 0.3338, 0.625, 0.3338, 0.6133, 0.3338, 0.6017, 0.75, 0.6133, 0.75, 0.6133, 0.8323, 0.6017, 0.8323, 0.625, 0.5, 0.7073, 0.5, 0.7073, 0.5865, 0.625, 0.5865, 0.2088, 0.5, 0.2927, 0.5, 0.2927, 0.5865, 0.2088, 0.5865, 0.2088, 0.5865, 0.2927, 0.5865, 0.2927, 0.6731, 0.2088, 0.6731, 0.625, 0.5865, 0.7073, 0.5865, 0.7073, 0.6731, 0.625, 0.6731, 0.375, 0.3338, 0.6017, 0.3338, 0.6017, 0.4177, 0.375, 0.4177, 0.375, 0.75, 0.6017, 0.75, 0.6017, 0.8323, 0.375, 0.8323, 0.625, 0.6731, 0.7073, 0.6731, 0.7073, 0.75, 0.625, 0.75, 0.2088, 0.6731, 0.2927, 0.6731, 0.2927, 0.75, 0.2088, 0.75, 0.6133, 0.75, 0.625, 0.75, 0.625, 0.8323, 0.6133, 0.8323, 0.6017, 0.4177, 0.6017, 0.3338, 0.6017, 0.3338, 0.6017, 0.4177, 0.6133, 0.25, 0.625, 0.25, 0.625, 0.3338, 0.6133, 0.3338, 0.125, 0.6731, 0.2088, 0.6731, 0.2088, 0.75, 0.125, 0.75, 0.375, 0.25, 0.6017, 0.25, 0.6017, 0.3338, 0.375, 0.3338, 0.125, 0.5865, 0.2088, 0.5865, 0.2088, 0.6731, 0.125, 0.6731, 0.125, 0.5, 0.2088, 0.5, 0.2088, 0.5865, 0.125, 0.5865, 0.6017, 0.25, 0.6133, 0.25, 0.6133, 0.3338, 0.6017, 0.3338, 0.6017, 0.8323, 0.6133, 0.8323, 0.6133, 0.9162, 0.6017, 0.9162, 0.7073, 0.5, 0.7912, 0.5, 0.7912, 0.5865, 0.7073, 0.5865, 0.7073, 0.5865, 0.7912, 0.5865, 0.7912, 0.6731, 0.7073, 0.6731, 0.375, 0.8323, 0.6017, 0.8323, 0.6017, 0.9162, 0.375, 0.9162, 0.7073, 0.6731, 0.7912, 0.6731, 0.7912, 0.75, 0.7073, 0.75, 0.6133, 0.8323, 0.625, 0.8323, 0.625, 0.9162, 0.6133, 0.9162, 0.6017, 0.3338, 0.6133, 0.3338, 0.6133, 0.4177, 0.6017, 0.4177, 0.6133, 0.3338, 0.625, 0.3338, 0.625, 0.4177, 0.6133, 0.4177, 0.7912, 0.5, 0.7073, 0.5, 0.7073, 0.5, 0.7912, 0.5, 0.6133, 0.4177, 0.6017, 0.4177, 0.6017, 0.4177, 0.6133, 0.4177, 0.625, 0.4177, 0.6133, 0.4177, 0.6133, 0.4177, 0.625, 0.4177, 0.6017, 0.3338, 0.6133, 0.3338, 0.6133, 0.3338, 0.6017, 0.3338, 0.6133, 0.07692, 0.625, 0.07692, 0.625, 0.1635, 0.6133, 0.1635, 0.6017, 0.07692, 0.6133, 0.07692, 0.6133, 0.1635, 0.6017, 0.1635, 0.6017, 0.1635, 0.6017, 0.07692, 0.6017, 0.07692, 0.6017, 0.1635, 0.875, 0.6731, 0.875, 0.5865, 0.875, 0.5865, 0.875, 0.6731, 0.6133, 0.1635, 0.6017, 0.1635, 0.6017, 0.1635, 0.6133, 0.1635, 0.625, 0.1635, 0.6133, 0.1635, 0.6133, 0.1635, 0.625, 0.1635])
me_cube_043.materials.append(mat_material_006)
me_cube_043.update()

# ---- objects
ob_cube = bpy.data.objects.new('Cube', me_cube)
ob_light = bpy.data.objects.new('Light', light_light)
ob_cube_001 = bpy.data.objects.new('Cube.001', me_cube_001)
ob_cube_002 = bpy.data.objects.new('Cube.002', me_cube_002)
ob_cube_003 = bpy.data.objects.new('Cube.003', me_cube_003)
ob_cube_004 = bpy.data.objects.new('Cube.004', me_cube_004)
ob_camera_001 = bpy.data.objects.new('Camera.001', cam_camera_001)
ob_cube_005 = bpy.data.objects.new('Cube.005', me_cube_005)
ob_cube_006 = bpy.data.objects.new('Cube.006', me_cube_006)
ob_cube_007 = bpy.data.objects.new('Cube.007', me_cube_007)
ob_cube_008 = bpy.data.objects.new('Cube.008', me_cube_008)
ob_cube_009 = bpy.data.objects.new('Cube.009', me_cube_009)
ob_cube_010 = bpy.data.objects.new('Cube.010', me_cube_010)
ob_cube_011 = bpy.data.objects.new('Cube.011', me_cube_011)
ob_cube_012 = bpy.data.objects.new('Cube.012', me_cube_012)
ob_cube_013 = bpy.data.objects.new('Cube.013', me_cube_013)
ob_cube_014 = bpy.data.objects.new('Cube.014', me_cube_014)
ob_cube_015 = bpy.data.objects.new('Cube.015', me_cube_015)
ob_cube_016 = bpy.data.objects.new('Cube.016', me_cube_016)
ob_cube_017 = bpy.data.objects.new('Cube.017', me_cube_017)
ob_cube_018 = bpy.data.objects.new('Cube.018', me_cube_018)
ob_cube_019 = bpy.data.objects.new('Cube.019', me_cube_019)
ob_cube_020 = bpy.data.objects.new('Cube.020', me_cube_020)
ob_cube_021 = bpy.data.objects.new('Cube.021', me_cube_021)
ob_cube_022 = bpy.data.objects.new('Cube.022', me_cube_022)
ob_cube_023 = bpy.data.objects.new('Cube.023', me_cube_023)
ob_cube_024 = bpy.data.objects.new('Cube.024', me_cube_024)
ob_cube_025 = bpy.data.objects.new('Cube.025', me_cube_025)
ob_cube_026 = bpy.data.objects.new('Cube.026', me_cube_026)
ob_cube_027 = bpy.data.objects.new('Cube.027', me_cube_027)
ob_cube_028 = bpy.data.objects.new('Cube.028', me_cube_028)
ob_cube_029 = bpy.data.objects.new('Cube.029', me_cube_029)
ob_cube_030 = bpy.data.objects.new('Cube.030', me_cube_030)
ob_cube_031 = bpy.data.objects.new('Cube.031', me_cube_031)
ob_cube_032 = bpy.data.objects.new('Cube.032', me_cube_032)
ob_cube_033 = bpy.data.objects.new('Cube.033', me_cube_033)
ob_cube_034 = bpy.data.objects.new('Cube.034', me_cube_034)
ob_cube_035 = bpy.data.objects.new('Cube.035', me_cube_035)
ob_cube_036 = bpy.data.objects.new('Cube.036', me_cube_036)
ob_cube_037 = bpy.data.objects.new('Cube.037', me_cube_037)
ob_cube_038 = bpy.data.objects.new('Cube.038', me_cube_038)
ob_cube_039 = bpy.data.objects.new('Cube.039', me_cube_039)
ob_cube_040 = bpy.data.objects.new('Cube.040', me_cube_040)
ob_cube_041 = bpy.data.objects.new('Cube.041', me_cube_041)
ob_cube_042 = bpy.data.objects.new('Cube.042', me_cube_042)
ob_cube_043 = bpy.data.objects.new('Cube.043', me_cube_043)

# ---- transforms, parenting, visibility, modifiers, constraints
ob_cube.location = (0.0, 0.0, 0.0)
ob_cube.scale = (30.24, 17.16, 0.4322)
ob_cube.lock_rotations_4d = False
ob_cube.empty_display_type = 'ARROWS'
ob_cube.lineart.crease_threshold = 0.0
ob_light.location = (4.076, 1.005, 5.904)
ob_light.rotation_euler = (0.6503, 0.05522, 1.866)
ob_light.lock_rotations_4d = False
ob_light.empty_display_type = 'ARROWS'
ob_light.color = (0.0, 0.0, 0.0, 0.0)
ob_light.lineart.crease_threshold = 0.0
ob_cube_001.location = (0.0, 4.065, 0.0)
ob_cube_001.scale = (2.082, 5.65, 0.4962)
ob_cube_002.location = (0.0, -3.591, 0.0)
ob_cube_002.rotation_euler = (0.0, -0.0, -1.592)
ob_cube_002.scale = (2.096, 31.24, 0.4962)
ob_cube_003.location = (7.46, 1.524, 0.2426)
ob_cube_004.location = (7.46, 1.524, 1.627)
ob_cube_004.scale = (1.0, 1.0, 0.195)
ob_camera_001.location = (7.487, 1.453, 1.308)
ob_camera_001.rotation_euler = (1.63, -0.008995, 0.1692)
ob_cube_005.location = (-26.48, 0.0, 0.8314)
ob_cube_006.location = (-3.438, 24.65, 0.8314)
ob_cube_006.rotation_euler = (0.0, -0.0, -1.58)
ob_cube_007.location = (29.52, 0.0, 0.0)
ob_cube_007.scale = (0.2851, 0.4841, 2.721)
ob_cube_008.location = (29.52, 2.022, 0.0)
ob_cube_008.rotation_euler = (0.4987, -0.0, 0.0)
ob_cube_008.scale = (0.2851, 0.4841, 2.721)
ob_cube_009.location = (29.52, 3.271, 0.0)
ob_cube_009.scale = (0.2851, 0.4841, 2.721)
ob_cube_010.location = (29.52, 5.47, 0.0)
ob_cube_010.scale = (0.2851, 0.4841, 2.721)
ob_cube_011.location = (29.52, 7.129, 0.0)
ob_cube_011.scale = (0.2851, 0.4841, 2.721)
ob_cube_012.location = (29.52, 5.052, 1.234)
ob_cube_012.rotation_euler = (1.244, -0.0, 0.0)
ob_cube_012.scale = (0.2851, 0.4841, 2.721)
ob_cube_013.location = (29.52, 13.83, 1.234)
ob_cube_013.rotation_euler = (1.244, -0.0, 0.0)
ob_cube_013.scale = (0.2851, 0.4841, 2.721)
ob_cube_014.location = (29.52, 15.91, 0.0)
ob_cube_014.scale = (0.2851, 0.4841, 2.721)
ob_cube_015.location = (29.52, 14.25, 0.0)
ob_cube_015.scale = (0.2851, 0.4841, 2.721)
ob_cube_016.location = (29.52, 12.05, 0.0)
ob_cube_016.scale = (0.2851, 0.4841, 2.721)
ob_cube_017.location = (29.52, 10.8, 0.0)
ob_cube_017.rotation_euler = (-0.3879, -0.0, 0.0)
ob_cube_017.scale = (0.2851, 0.4841, 2.721)
ob_cube_018.location = (29.52, 8.782, 0.0)
ob_cube_018.scale = (0.2851, 0.4841, 2.721)
ob_cube_019.location = (29.52, 8.782, 0.0)
ob_cube_019.scale = (0.2851, 0.4841, 2.721)
ob_cube_020.location = (29.52, 10.8, 0.0)
ob_cube_020.rotation_euler = (-0.3879, -0.0, 0.0)
ob_cube_020.scale = (0.2851, 0.4841, 2.721)
ob_cube_021.location = (29.52, 12.05, 0.0)
ob_cube_021.scale = (0.2851, 0.4841, 2.721)
ob_cube_022.location = (29.52, 14.25, 0.0)
ob_cube_022.scale = (0.2851, 0.4841, 2.721)
ob_cube_023.location = (29.52, 15.91, 0.0)
ob_cube_023.scale = (0.2851, 0.4841, 2.721)
ob_cube_024.location = (29.52, 13.83, 1.234)
ob_cube_024.rotation_euler = (1.244, -0.0, 0.0)
ob_cube_024.scale = (0.2851, 0.4841, 2.721)
ob_cube_025.location = (29.52, 5.052, 1.234)
ob_cube_025.rotation_euler = (1.244, -0.0, 0.0)
ob_cube_025.scale = (0.2851, 0.4841, 2.721)
ob_cube_026.location = (29.52, 7.129, 0.0)
ob_cube_026.scale = (0.2851, 0.4841, 2.721)
ob_cube_027.location = (29.52, 5.47, 0.0)
ob_cube_027.scale = (0.2851, 0.4841, 2.721)
ob_cube_028.location = (29.52, 3.271, 0.0)
ob_cube_028.scale = (0.2851, 0.4841, 2.721)
ob_cube_029.location = (29.52, 2.022, 0.0)
ob_cube_029.rotation_euler = (0.4987, -0.0, 0.0)
ob_cube_029.scale = (0.2851, 0.4841, 2.721)
ob_cube_030.location = (29.52, 0.0, 0.0)
ob_cube_030.scale = (0.2851, 0.4841, 2.721)
ob_cube_031.location = (29.52, 28.55, 0.0)
ob_cube_031.scale = (0.2851, 0.4841, 2.721)
ob_cube_032.location = (29.52, 30.57, 0.0)
ob_cube_032.rotation_euler = (-0.3879, -0.0, 0.0)
ob_cube_032.scale = (0.2851, 0.4841, 2.721)
ob_cube_033.location = (29.52, 31.82, 0.0)
ob_cube_033.scale = (0.2851, 0.4841, 2.721)
ob_cube_034.location = (29.52, 34.02, 0.0)
ob_cube_034.scale = (0.2851, 0.4841, 2.721)
ob_cube_035.location = (29.52, 35.67, 0.0)
ob_cube_035.scale = (0.2851, 0.4841, 2.721)
ob_cube_036.location = (29.52, 33.6, 1.234)
ob_cube_036.rotation_euler = (1.244, -0.0, 0.0)
ob_cube_036.scale = (0.2851, 0.4841, 2.721)
ob_cube_037.location = (29.52, 24.82, 1.234)
ob_cube_037.rotation_euler = (1.244, -0.0, 0.0)
ob_cube_037.scale = (0.2851, 0.4841, 2.721)
ob_cube_038.location = (29.52, 26.89, 0.0)
ob_cube_038.scale = (0.2851, 0.4841, 2.721)
ob_cube_039.location = (29.52, 25.23, 0.0)
ob_cube_039.scale = (0.2851, 0.4841, 2.721)
ob_cube_040.location = (29.52, 23.03, 0.0)
ob_cube_040.scale = (0.2851, 0.4841, 2.721)
ob_cube_041.location = (29.52, 21.79, 0.0)
ob_cube_041.rotation_euler = (0.4987, -0.0, 0.0)
ob_cube_041.scale = (0.2851, 0.4841, 2.721)
ob_cube_042.location = (29.52, 19.76, 0.0)
ob_cube_042.scale = (0.2851, 0.4841, 2.721)
ob_cube_043.location = (3.285, 0.0, 0.0)
ob_cube_043.scale = (0.4425, 0.4425, 9.72)

# ---- collection membership
col_collection.objects.link(ob_cube)
col_collection.objects.link(ob_light)
col_collection.objects.link(ob_cube_001)
col_collection.objects.link(ob_cube_002)
col_collection.objects.link(ob_cube_003)
col_collection.objects.link(ob_cube_004)
col_collection.objects.link(ob_camera_001)
col_collection.objects.link(ob_cube_005)
col_collection.objects.link(ob_cube_006)
col_collection.objects.link(ob_cube_007)
col_collection.objects.link(ob_cube_008)
col_collection.objects.link(ob_cube_009)
col_collection.objects.link(ob_cube_010)
col_collection.objects.link(ob_cube_011)
col_collection.objects.link(ob_cube_012)
col_collection.objects.link(ob_cube_013)
col_collection.objects.link(ob_cube_014)
col_collection.objects.link(ob_cube_015)
col_collection.objects.link(ob_cube_016)
col_collection.objects.link(ob_cube_017)
col_collection.objects.link(ob_cube_018)
col_collection.objects.link(ob_cube_019)
col_collection.objects.link(ob_cube_020)
col_collection.objects.link(ob_cube_021)
col_collection.objects.link(ob_cube_022)
col_collection.objects.link(ob_cube_023)
col_collection.objects.link(ob_cube_024)
col_collection.objects.link(ob_cube_025)
col_collection.objects.link(ob_cube_026)
col_collection.objects.link(ob_cube_027)
col_collection.objects.link(ob_cube_028)
col_collection.objects.link(ob_cube_029)
col_collection.objects.link(ob_cube_030)
col_collection.objects.link(ob_cube_031)
col_collection.objects.link(ob_cube_032)
col_collection.objects.link(ob_cube_033)
col_collection.objects.link(ob_cube_034)
col_collection.objects.link(ob_cube_035)
col_collection.objects.link(ob_cube_036)
col_collection.objects.link(ob_cube_037)
col_collection.objects.link(ob_cube_038)
col_collection.objects.link(ob_cube_039)
col_collection.objects.link(ob_cube_040)
col_collection.objects.link(ob_cube_041)
col_collection.objects.link(ob_cube_042)
col_collection.objects.link(ob_cube_043)

# ---- scene / render settings (as saved in the file)
scene.frame_start = 1; scene.frame_end = 250; scene.frame_set(1)
scene.render.engine = 'BLENDER_EEVEE_NEXT'
scene.cycles.sampling_pattern = 'TABULATED_SOBOL'
scene.eevee.ray_tracing_options.trace_max_roughness = 0.0
bpy.context.view_layer.update()

# ---- added for rendering (the .blend has no active camera): camera
cam_auto = bpy.data.cameras.new('AutoCamera')
cam_auto.lens = 50.0
cam_auto.sensor_width = 36.0
cam_auto.clip_end = 1403.92
ob_auto_camera = bpy.data.objects.new('AutoCamera', cam_auto)
scene.collection.objects.link(ob_auto_camera)
ob_auto_camera.location = (79.9956, -84.9398, 63.9965)
ob_auto_camera.rotation_euler = (1.09748, -7.21219e-08, 0.694738)
scene.camera = ob_auto_camera
bpy.context.view_layer.update()
